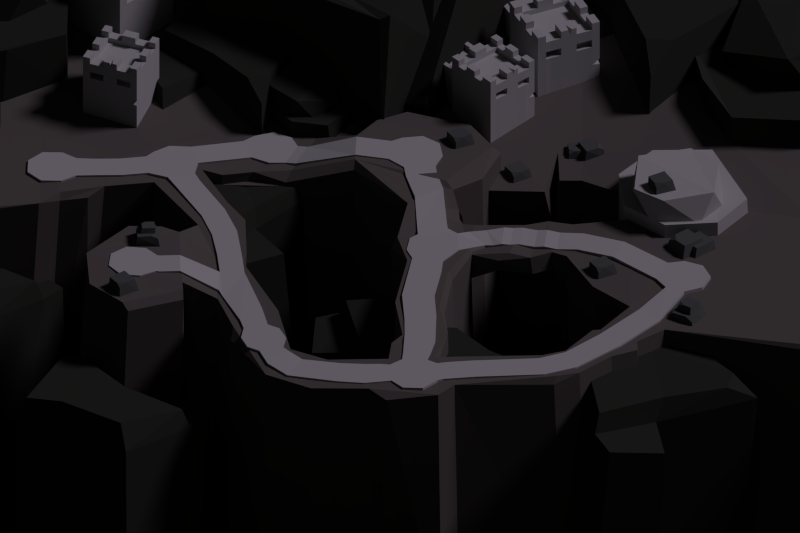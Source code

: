 # Source: Map_002.blend  (saved by Blender 2.69.0; exported with 4.5.12 LTS)
import bpy
from mathutils import Matrix  # noqa: F401  (used for matrix-valued properties, if any)

bpy.ops.wm.read_factory_settings(use_empty=True)
scene = bpy.context.scene
scene.name = 'Scene'

# ---- collections
col_collection_1 = bpy.data.collections.new('Collection 1'); scene.collection.children.link(col_collection_1)

# ---- materials (node trees are filled in below, after node groups)
mat_3 = bpy.data.materials.new('3')
mat_3.alpha_threshold = 0.0
mat_3.use_transparent_shadow = False
mat_3.diffuse_color = (0.02956, 0.0319, 0.02624, 1.0)
mat_3.roughness = 0.5
mat_3.specular_intensity = 0.0
mat_3.line_color = (0.0, 0.0, 0.0, 1.0)
mat_5 = bpy.data.materials.new('5')
mat_5.alpha_threshold = 0.0
mat_5.use_transparent_shadow = False
mat_5.diffuse_color = (0.08423, 0.09463, 0.09213, 1.0)
mat_5.roughness = 0.5
mat_5.specular_intensity = 0.0
mat_5.line_color = (0.0, 0.0, 0.0, 1.0)
mat_2 = bpy.data.materials.new('2')
mat_2.alpha_threshold = 0.0
mat_2.use_transparent_shadow = False
mat_2.diffuse_color = (0.4292, 0.4292, 0.4292, 1.0)
mat_2.roughness = 0.5
mat_2.specular_intensity = 0.0
mat_2.line_color = (0.0, 0.0, 0.0, 1.0)
mat_1 = bpy.data.materials.new('1')
mat_1.alpha_threshold = 0.0
mat_1.use_transparent_shadow = False
mat_1.diffuse_color = (0.1107, 0.1008, 0.09332, 1.0)
mat_1.roughness = 0.5
mat_1.specular_intensity = 0.0
mat_1.line_color = (0.0, 0.0, 0.0, 1.0)
mat_4 = bpy.data.materials.new('4')
mat_4.alpha_threshold = 0.0
mat_4.use_transparent_shadow = False
mat_4.diffuse_color = (0.0, 0.0, 0.0, 1.0)
mat_4.roughness = 0.5
mat_4.specular_intensity = 0.0
mat_4.line_color = (0.0, 0.0, 0.0, 1.0)

# ---- material node trees

# ---- world
world_world = bpy.data.worlds.new('World'); scene.world = world_world
world_world.color = (0.01185, 0.01194, 0.01222)
world_world.use_sun_shadow = False
world_world.sun_shadow_jitter_overblur = 0.0
world_world.cycles.sampling_method = 'MANUAL'
world_world.cycles.sample_map_resolution = 256
world_world.light_settings.ao_factor = 0.8

# ---- cameras
cam_camera_001 = bpy.data.cameras.new('Camera.001')
cam_camera_001.type = 'ORTHO'
cam_camera_001.clip_end = 100.0
cam_camera_001.lens = 35.0
cam_camera_001.sensor_width = 32.0
cam_camera_001.sensor_height = 18.0
cam_camera_001.ortho_scale = 30.62
cam_camera_001.display_size = 2.0
cam_camera_001.dof.focus_distance = 0.0
cam_camera_001.dof.aperture_fstop = 128.0

# ---- lights
light_sun = bpy.data.lights.new('Sun', 'SUN')
light_sun.color = (0.938, 0.8253, 1.0)
light_sun.transmission_factor = 0.0
light_sun.angle = 0.1993
light_sun.energy = 1.1
light_sun.shadow_buffer_clip_start = 0.5
light_sun.shadow_soft_size = 0.1
light_sun.shadow_cascade_max_distance = 1000.0
light_sun.cycles.use_multiple_importance_sampling = False

# ---- meshes
me_cube_033 = bpy.data.meshes.new('Cube.033')
me_cube_033.from_pydata([(-6.508, 14.93, -13.08), (-5.796, 16.36, 1.135), (-4.405, 14.19, -12.67), (-4.078, 15.71, 1.195), (-7.581, 12.98, -12.16), (-6.954, 15.07, 1.854), (-5.478, 12.23, -11.74), (-5.236, 14.42, 1.914), (-8.545, 16.05, -13.02), (-7.9, 14.96, 1.962), (-8.843, 12.89, -12.03), (-5.572, 16.3, 0.2009), (-3.932, 15.69, 0.3932), (-5.063, 14.07, 0.9928), (-7.023, 14.79, 0.763), (-7.89, 17.66, -0.03938), (-8.169, 14.7, 0.8839), (-3.65, 16.36, 0.1692), (-4.045, 15.03, -12.95), (-5.491, 16.07, -13.51), (-4.776, 17.19, -0.1352), (-7.705, 17.03, 1.316), (-7.19, 17.26, 1.146), (-7.868, 17.73, 0.5063), (-1.276, -1.336, -13.64), (-0.8928, -1.025, 0.7634), (-1.276, 0.8028, -13.28), (-0.8928, 0.7338, 0.7634), (1.116, -1.544, -13.4), (0.8664, -1.557, 0.99), (1.116, 0.5954, -13.05), (0.8664, 0.2017, 0.99), (-1.587, -3.548, -13.4), (1.33, -2.351, 0.99), (1.679, -2.624, -13.4), (-1.049, -0.8192, -0.1514), (-1.049, 0.8549, -0.01343), (1.0, 0.468, 0.0), (1.0, -1.532, -0.1648), (-1.527, -3.371, -0.1648), (1.527, -2.507, -0.1648), (-1.815, 0.8549, -0.01343), (-2.255, 0.8028, -13.28), (-2.799, -0.8683, -13.64), (-2.241, -0.4529, -0.1514), (-0.8065, -2.956, 0.99), (-1.241, -2.59, 0.9334), (-1.527, -3.371, 0.3927), (1.119, 5.055, -14.11), (1.502, 5.366, 0.2868), (1.119, 7.194, -13.76), (1.502, 7.125, 0.2868), (3.51, 4.847, -13.88), (3.261, 4.834, 0.5134), (3.51, 6.987, -13.52), (3.261, 6.593, 0.5134), (0.8073, 2.843, -13.88), (3.725, 4.04, 0.5134), (4.074, 3.768, -13.88), (1.345, 5.572, -0.628), (1.345, 7.246, -0.49), (3.395, 6.859, -0.4766), (3.395, 4.859, -0.6414), (0.8676, 3.02, -0.6414), (3.922, 3.884, -0.6414), (0.5797, 7.246, -0.49), (0.14, 7.194, -13.76), (-0.4041, 5.523, -14.11), (0.1539, 5.938, -0.628), (1.588, 3.435, 0.5134), (1.154, 3.801, 0.4568), (0.8676, 3.02, -0.08394), (-6.289, 3.921, -9.273), (-5.205, 4.198, 3.052), (-4.338, 3.881, -9.229), (-3.617, 4.152, 2.841), (-6.519, 1.618, -8.754), (-5.714, 2.516, 3.524), (-4.568, 1.578, -8.71), (-4.126, 2.47, 3.313), (-8.265, 4.292, -8.842), (-6.441, 2.088, 3.676), (-7.507, 1.1, -8.555), (-5.067, 4.302, 2.226), (-3.548, 4.265, 2.143), (-3.945, 2.288, 2.45), (-5.759, 2.333, 2.55), (-7.36, 4.832, 2.463), (-6.652, 1.848, 2.731), (-3.53, 5.007, 2.049), (-4.316, 4.83, -9.348), (-5.831, 5.385, -9.515), (-4.709, 5.448, 2.037), (-6.937, 4.175, 3.489), (-6.6, 4.584, 3.343), (-7.329, 4.857, 2.94), (-4.868, 8.122, -11.23), (-3.425, 8.796, 0.9797), (-5.99, 6.714, -10.37), (-4.385, 7.624, 1.44), (-6.307, 9.504, -10.74), (-4.27, 10.07, 1.286), (-7.43, 8.096, -9.882), (-5.23, 8.896, 1.747), (-3.423, 9.446, -11.65), (-4.143, 10.84, 1.146), (-6.091, 10.51, -10.94), (-3.552, 8.535, 0.244), (-4.449, 7.426, 0.7977), (-5.593, 8.741, 1.006), (-4.522, 10.06, 0.3442), (-1.844, 9.988, -0.5046), (-4.338, 10.99, 0.1657), (-3.941, 7.032, 0.6864), (-5.342, 6.21, -10.52), (-4.115, 7.026, -11.33), (-2.963, 7.677, 0.1666), (-2.398, 10.14, 0.677), (-2.318, 9.667, 0.6622), (-1.772, 10.01, -0.03727), (-4.812, 11.72, -9.623), (-4.514, 11.96, 1.559), (-4.812, 13.38, -9.349), (-4.514, 13.33, 1.559), (-2.955, 11.56, -9.439), (-3.148, 11.55, 1.735), (-2.955, 13.22, -9.165), (-3.148, 12.92, 1.735), (-5.053, 10.0, -9.439), (-2.788, 10.93, 1.735), (-2.517, 10.72, -9.439), (-4.636, 12.12, 0.8491), (-4.636, 13.42, 0.9562), (-3.044, 13.12, 0.9666), (-3.044, 11.57, 0.8387), (-5.007, 10.14, 0.8387), (-2.635, 10.81, 0.8387), (-5.23, 13.42, 0.9562), (-5.572, 13.38, -9.349), (-5.994, 12.08, -9.623), (-5.561, 12.41, 0.8491), (-4.447, 10.46, 1.735), (-4.784, 10.75, 1.691), (-5.007, 10.14, 1.272)], [], [(12, 2, 18, 17), (12, 13, 6, 2), (13, 14, 4, 6), (11, 0, 8, 15), (0, 2, 6, 4), (5, 7, 3, 1), (16, 15, 8, 10), (0, 4, 10, 8), (14, 5, 9, 16), (4, 14, 16, 10), (7, 5, 14, 13), (3, 7, 13, 12), (1, 3, 12, 11), (20, 17, 18, 19), (0, 11, 20, 19), (11, 12, 17, 20), (2, 0, 19, 18), (9, 21, 23, 15, 16), (5, 1, 22, 21, 9), (1, 11, 15, 23, 22), (21, 22, 23), (36, 26, 42, 41), (36, 37, 30, 26), (37, 38, 28, 30), (35, 24, 32, 39), (24, 26, 30, 28), (29, 31, 27, 25), (40, 39, 32, 34), (24, 28, 34, 32), (38, 29, 33, 40), (28, 38, 40, 34), (31, 29, 38, 37), (27, 31, 37, 36), (25, 27, 36, 35), (44, 41, 42, 43), (24, 35, 44, 43), (35, 36, 41, 44), (26, 24, 43, 42), (33, 45, 47, 39, 40), (29, 25, 46, 45, 33), (25, 35, 39, 47, 46), (45, 46, 47), (60, 50, 66, 65), (60, 61, 54, 50), (61, 62, 52, 54), (59, 48, 56, 63), (48, 50, 54, 52), (53, 55, 51, 49), (64, 63, 56, 58), (48, 52, 58, 56), (62, 53, 57, 64), (52, 62, 64, 58), (55, 53, 62, 61), (51, 55, 61, 60), (49, 51, 60, 59), (68, 65, 66, 67), (48, 59, 68, 67), (59, 60, 65, 68), (50, 48, 67, 66), (57, 69, 71, 63, 64), (53, 49, 70, 69, 57), (49, 59, 63, 71, 70), (69, 70, 71), (84, 74, 90, 89), (84, 85, 78, 74), (85, 86, 76, 78), (83, 72, 80, 87), (72, 74, 78, 76), (77, 79, 75, 73), (88, 87, 80, 82), (72, 76, 82, 80), (86, 77, 81, 88), (76, 86, 88, 82), (79, 77, 86, 85), (75, 79, 85, 84), (73, 75, 84, 83), (92, 89, 90, 91), (72, 83, 92, 91), (83, 84, 89, 92), (74, 72, 91, 90), (81, 93, 95, 87, 88), (77, 73, 94, 93, 81), (73, 83, 87, 95, 94), (93, 94, 95), (108, 98, 114, 113), (108, 109, 102, 98), (109, 110, 100, 102), (107, 96, 104, 111), (96, 98, 102, 100), (101, 103, 99, 97), (112, 111, 104, 106), (96, 100, 106, 104), (110, 101, 105, 112), (100, 110, 112, 106), (103, 101, 110, 109), (99, 103, 109, 108), (97, 99, 108, 107), (116, 113, 114, 115), (96, 107, 116, 115), (107, 108, 113, 116), (98, 96, 115, 114), (105, 117, 119, 111, 112), (101, 97, 118, 117, 105), (97, 107, 111, 119, 118), (117, 118, 119), (132, 122, 138, 137), (132, 133, 126, 122), (133, 134, 124, 126), (131, 120, 128, 135), (120, 122, 126, 124), (125, 127, 123, 121), (136, 135, 128, 130), (120, 124, 130, 128), (134, 125, 129, 136), (124, 134, 136, 130), (127, 125, 134, 133), (123, 127, 133, 132), (121, 123, 132, 131), (140, 137, 138, 139), (120, 131, 140, 139), (131, 132, 137, 140), (122, 120, 139, 138), (129, 141, 143, 135, 136), (125, 121, 142, 141, 129), (121, 131, 135, 143, 142), (141, 142, 143)])
me_cube_033.materials.append(mat_3)
me_cube_033.use_remesh_preserve_volume = False
me_cube_033.use_remesh_preserve_attributes = False
me_cube_033.use_mirror_vertex_groups = False
me_cube_033.update()
me_cube_030 = bpy.data.meshes.new('Cube.030')
me_cube_030.from_pydata([(-1.0, -1.0, -1.0), (-1.0, 1.0, -1.0), (-1.009, 0.8288, 0.8951), (1.0, -1.0, -1.0), (0.7354, -0.5962, 1.08), (1.0, 1.0, -1.0), (0.5786, 0.9909, 0.9823), (-0.898, -0.2912, 0.9639), (-0.8886, -0.8184, 0.4976), (-0.2435, -0.6962, 1.026), (1.512, 1.636, -3.254), (1.581, -1.382, -3.254), (1.588, -1.124, -0.3931), (-1.507, 1.579, -3.254), (-1.093, 0.9767, -0.1144), (-1.437, -1.44, -3.254), (-0.8015, -1.414, -0.2615), (1.382, 0.5632, -0.2893), (1.35, 1.359, -0.9932), (0.3806, 1.156, -0.1956), (-7.02, 62.33, 3.488), (-9.773, 61.21, 3.488), (-9.532, 61.29, 6.349), (-8.256, 64.83, 3.488), (-8.649, 64.28, 6.628), (-11.01, 63.71, 3.488), (-10.74, 63.19, 6.48), (-8.059, 62.06, 6.453), (-7.339, 62.37, 5.749), (-7.906, 63.11, 6.546), (-24.05, 50.94, -8.194), (-26.68, 50.76, -8.194), (-26.45, 50.77, -5.7), (-24.25, 53.33, -8.194), (-24.75, 52.98, -5.457), (-26.88, 53.15, -8.194), (-26.82, 52.65, -5.586), (-24.99, 51.0, -5.61), (-24.3, 51.06, -6.224), (-24.53, 51.82, -5.528), (-25.05, 55.51, -7.667), (-23.84, 53.0, -7.667), (-23.93, 53.22, -4.807), (-27.82, 54.42, -7.667), (-27.21, 54.05, -4.528), (-26.61, 51.9, -7.667), (-26.03, 52.14, -4.675), (-24.76, 54.56, -4.703), (-25.09, 55.22, -5.407), (-25.91, 54.71, -4.609), (-18.83, 44.4, -9.052), (-21.51, 43.14, -9.052), (-21.28, 43.23, -6.191), (-20.22, 46.84, -9.052), (-20.58, 46.26, -5.913), (-22.9, 45.57, -9.052), (-22.6, 45.07, -6.06), (-19.85, 44.08, -6.087), (-19.15, 44.42, -6.791), (-19.76, 45.13, -5.994), (12.78, 65.42, -4.677), (10.82, 66.87, -4.677), (10.98, 66.74, -2.281), (14.38, 67.21, -4.677), (13.77, 67.26, -2.048), (12.41, 68.65, -4.677), (12.08, 68.27, -2.171), (12.17, 66.03, -2.194), (12.69, 65.65, -2.784), (13.09, 66.32, -2.116), (15.34, 67.6, -7.648), (13.18, 64.73, -7.648), (13.38, 64.97, -4.023), (12.18, 69.57, -7.648), (12.16, 68.73, -3.67), (10.02, 66.69, -7.648), (10.7, 66.29, -3.856), (14.41, 66.69, -3.891), (14.97, 67.45, -4.783), (13.82, 67.91, -3.773), (-3.244, 65.15, -7.412), (-5.547, 67.92, -7.412), (-5.363, 67.68, -3.787), (-0.1894, 67.24, -7.412), (-1.058, 67.53, -3.434), (-2.492, 70.02, -7.412), (-3.125, 69.56, -3.62), (-3.904, 66.24, -3.655), (-3.283, 65.52, -4.547), (-2.438, 66.36, -3.537), (-3.009, 63.7, -6.532), (-5.312, 66.48, -6.532), (-5.128, 66.23, -2.907), (0.04584, 65.79, -6.532), (-0.8233, 66.08, -2.554), (-2.257, 68.57, -6.532), (-2.89, 68.12, -2.74), (-3.669, 64.79, -2.776), (-3.048, 64.07, -3.668), (-2.203, 64.91, -2.657), (5.047, 55.63, -6.129), (2.366, 54.37, -6.129), (2.601, 54.46, -3.268), (3.66, 58.06, -6.129), (3.302, 57.49, -2.989), (0.9786, 56.8, -6.129), (1.283, 56.3, -3.137), (4.026, 55.31, -3.164), (4.726, 55.65, -3.868), (4.115, 56.36, -3.071), (13.29, -2.918, -3.254), (10.72, -4.346, -3.254), (10.94, -4.234, -0.3931), (11.72, -0.5747, -3.254), (11.41, -1.173, -0.1144), (9.146, -2.003, -3.254), (9.489, -2.49, -0.2615), (12.3, -3.305, -0.2893), (12.97, -2.917, -0.9932), (12.31, -2.249, -0.1956), (-20.59, 37.23, -1.612), (-23.27, 35.97, -1.612), (-23.03, 36.06, 1.248), (-21.97, 39.66, -1.612), (-22.33, 39.09, 1.527), (-24.65, 38.4, -1.612), (-24.35, 37.89, 1.38), (-21.61, 36.9, 1.352), (-20.91, 37.25, 0.6481), (-21.52, 37.96, 1.446)], [], [(2, 6, 5, 1), (6, 4, 3, 5), (0, 1, 5, 3), (9, 7, 8), (4, 9, 8, 0, 3), (7, 2, 1, 0, 8), (4, 6, 2, 7, 9), (12, 16, 15, 11), (16, 14, 13, 15), (10, 11, 15, 13), (19, 17, 18), (14, 19, 18, 10, 13), (17, 12, 11, 10, 18), (14, 16, 12, 17, 19), (22, 26, 25, 21), (26, 24, 23, 25), (20, 21, 25, 23), (29, 27, 28), (24, 29, 28, 20, 23), (27, 22, 21, 20, 28), (24, 26, 22, 27, 29), (32, 36, 35, 31), (36, 34, 33, 35), (30, 31, 35, 33), (39, 37, 38), (34, 39, 38, 30, 33), (37, 32, 31, 30, 38), (34, 36, 32, 37, 39), (42, 46, 45, 41), (46, 44, 43, 45), (40, 41, 45, 43), (49, 47, 48), (44, 49, 48, 40, 43), (47, 42, 41, 40, 48), (44, 46, 42, 47, 49), (52, 56, 55, 51), (56, 54, 53, 55), (50, 51, 55, 53), (59, 57, 58), (54, 59, 58, 50, 53), (57, 52, 51, 50, 58), (54, 56, 52, 57, 59), (62, 66, 65, 61), (66, 64, 63, 65), (60, 61, 65, 63), (69, 67, 68), (64, 69, 68, 60, 63), (67, 62, 61, 60, 68), (64, 66, 62, 67, 69), (72, 76, 75, 71), (76, 74, 73, 75), (70, 71, 75, 73), (79, 77, 78), (74, 79, 78, 70, 73), (77, 72, 71, 70, 78), (74, 76, 72, 77, 79), (82, 86, 85, 81), (86, 84, 83, 85), (80, 81, 85, 83), (89, 87, 88), (84, 89, 88, 80, 83), (87, 82, 81, 80, 88), (84, 86, 82, 87, 89), (92, 96, 95, 91), (96, 94, 93, 95), (90, 91, 95, 93), (99, 97, 98), (94, 99, 98, 90, 93), (97, 92, 91, 90, 98), (94, 96, 92, 97, 99), (102, 106, 105, 101), (106, 104, 103, 105), (100, 101, 105, 103), (109, 107, 108), (104, 109, 108, 100, 103), (107, 102, 101, 100, 108), (104, 106, 102, 107, 109), (112, 116, 115, 111), (116, 114, 113, 115), (110, 111, 115, 113), (119, 117, 118), (114, 119, 118, 110, 113), (117, 112, 111, 110, 118), (114, 116, 112, 117, 119), (122, 126, 125, 121), (126, 124, 123, 125), (120, 121, 125, 123), (129, 127, 128), (124, 129, 128, 120, 123), (127, 122, 121, 120, 128), (124, 126, 122, 127, 129)])
me_cube_030.materials.append(mat_5)
me_cube_030.use_remesh_preserve_volume = False
me_cube_030.use_remesh_preserve_attributes = False
me_cube_030.use_mirror_vertex_groups = False
me_cube_030.update()
me_cube_018 = bpy.data.meshes.new('Cube.018')
me_cube_018.from_pydata([(-1.2, -0.494, -0.8665), (-1.2, -0.494, 0.8891), (-0.9421, 0.7208, -0.8665), (-0.9421, 0.7208, 0.8891), (-2.772, -0.2406, -0.8665), (-2.772, -0.2406, 0.8905), (-2.757, 1.001, 0.8905), (-2.757, 1.001, -0.8665), (-4.071, -0.3225, -0.8665), (-4.071, -0.3225, 0.8665), (-4.327, 0.8927, 0.8665), (-4.327, 0.8927, -0.8665), (-5.708, -0.2937, -0.8665), (-5.708, -0.2937, 0.8761), (-5.304, 0.8805, 0.8761), (-5.304, 0.8805, -0.8665), (-6.522, -0.1257, -0.8665), (-6.522, -0.1257, 0.8761), (-6.533, 0.9332, 0.8761), (-6.533, 0.9332, -0.8665), (-7.257, 1.8, 0.8761), (-7.257, 1.8, -0.8665), (-8.408, 1.784, 0.8761), (-8.408, 1.784, -0.8665), (-7.267, 2.357, 0.8761), (-7.267, 2.357, -0.8665), (-8.503, 2.402, 0.8761), (-8.503, 2.402, -0.8665), (-7.204, 3.334, 0.8665), (-7.204, 3.334, -0.8665), (-8.387, 3.451, 0.8665), (-8.387, 3.451, -0.8665), (-6.961, 4.788, 0.8665), (-6.961, 4.788, -0.8665), (-8.008, 5.351, 0.8665), (-8.008, 5.351, -0.8665), (-3.653, 6.363, 0.9115), (-3.653, 6.363, -0.8665), (-4.448, 7.191, 0.9115), (-4.448, 7.191, -0.8665), (-6.464, 5.324, 0.9115), (-7.303, 6.109, 0.9115), (-7.303, 6.109, -0.8665), (-6.464, 5.324, -0.8665), (-1.312, 7.041, 0.8665), (-1.312, 7.041, -0.8665), (-2.896, 7.853, 0.8665), (-2.896, 7.853, -0.8665), (-1.308, 7.986, 0.888), (-1.308, 7.986, -0.8665), (-2.496, 8.014, 0.888), (-2.496, 8.014, -0.8665), (-0.8147, 9.513, 1.32), (-0.8147, 9.513, -0.3865), (-1.856, 9.5, 1.32), (-1.856, 9.5, -0.3865), (-0.8228, 10.28, 1.298), (-0.8228, 10.28, -0.3865), (-1.864, 10.27, 1.298), (-1.864, 10.27, -0.3865), (-0.7239, 12.16, -0.537), (-0.7239, 12.16, 1.299), (-0.2556, 11.57, -0.537), (-0.2556, 11.57, 1.299), (-0.3389, 10.82, -0.537), (-0.3389, 10.82, 1.299), (-0.8123, 10.38, -0.537), (-0.8123, 10.38, 1.299), (-1.839, 10.43, -0.537), (-1.839, 10.43, 1.299), (-2.139, 11.03, -0.537), (-2.139, 11.03, 1.299), (-2.056, 11.77, -0.537), (-2.056, 11.77, 1.299), (-1.469, 12.24, -0.537), (-1.469, 12.24, 1.299), (-7.111, -0.8067, -0.8665), (-7.111, -0.8067, 0.8761), (-8.218, -0.6115, -0.8665), (-8.218, -0.6115, 0.8761), (-7.014, -1.635, -0.8665), (-7.014, -1.635, 0.8761), (-8.063, -1.846, -0.8665), (-8.063, -1.846, 0.8761), (-6.824, -4.274, -0.8665), (-6.824, -4.274, 0.8665), (-7.873, -4.485, -0.8665), (-7.873, -4.485, 0.8665), (-6.416, -5.279, -0.8665), (-6.416, -5.279, 0.8665), (-7.396, -5.707, -0.8665), (-7.396, -5.707, 0.8665), (-5.239, -6.583, -0.8665), (-5.239, -6.583, 0.8665), (-5.986, -7.348, -0.8665), (-5.986, -7.348, 0.8665), (-3.6, -8.082, -0.8665), (-3.6, -8.082, 0.8665), (-4.348, -8.848, -0.8665), (-4.348, -8.848, 0.8665), (6.284, 1.482, 0.1189), (6.284, 1.482, 1.622), (6.499, 1.068, 0.1189), (6.499, 1.068, 1.622), (6.62, 0.2758, 0.1189), (6.62, 0.2758, 1.622), (6.145, -0.3692, 0.1189), (6.145, -0.3692, 1.622), (5.353, -0.4897, 0.1189), (5.353, -0.4897, 1.622), (4.708, -0.2242, 0.1189), (4.708, -0.2242, 1.622), (4.588, 0.9858, 0.1189), (4.588, 0.9858, 1.622), (5.112, 1.573, 0.1189), (5.112, 1.573, 1.622), (-7.296, 1.431, -12.03), (-7.296, 1.431, 0.8761), (-6.945, 0.9664, -12.03), (-6.945, 0.9664, 0.8761), (-6.973, 0.001646, -12.03), (-6.973, 0.001646, 0.8761), (-7.19, -0.372, -12.03), (-7.19, -0.372, 0.8761), (-8.299, -0.4086, -12.03), (-8.299, -0.4086, 0.8761), (-8.82, 0.1522, -12.03), (-8.82, 0.1522, 0.8761), (-8.791, 0.917, -12.03), (-8.791, 0.917, 0.8761), (-8.338, 1.362, -12.03), (-8.338, 1.362, 0.8761), (-5.007, 7.045, -0.7868), (-5.007, 7.045, 0.9115), (-4.756, 6.129, -0.7868), (-4.756, 6.129, 0.9115), (-5.008, 5.675, -0.7868), (-5.008, 5.675, 0.9115), (-5.617, 5.423, -0.7868), (-5.617, 5.423, 0.9115), (-6.225, 5.528, -0.7868), (-6.225, 5.528, 0.9115), (-6.476, 6.432, -0.7868), (-6.476, 6.432, 0.9115), (-6.224, 6.892, -0.7868), (-6.224, 6.892, 0.9115), (-5.615, 7.144, -0.7868), (-5.615, 7.144, 0.9115), (-0.1696, 7.152, 0.8665), (-0.1696, 7.152, -0.8665), (-0.1653, 8.098, 0.888), (-0.1653, 8.098, -0.8665), (1.43, 7.351, 0.8665), (1.43, 7.351, -0.8665), (1.145, 8.307, 0.888), (1.145, 8.307, -0.8665), (2.827, 7.826, 0.8665), (2.827, 7.826, -0.8665), (2.365, 8.709, 0.888), (2.365, 8.709, -0.8665), (4.683, 8.797, 0.8665), (4.683, 8.797, -0.8665), (4.221, 9.681, 0.888), (4.221, 9.681, -0.8665), (6.197, 10.87, -0.1253), (6.197, 10.87, 0.9023), (6.494, 10.59, -0.1253), (6.494, 10.59, 0.9023), (6.894, 9.989, -0.1253), (6.894, 9.989, 0.9023), (6.843, 9.148, -0.1253), (6.843, 9.148, 0.9023), (5.787, 8.882, -0.1253), (5.787, 8.882, 0.9023), (5.143, 9.003, -0.1253), (5.143, 9.003, 0.9023), (4.85, 10.03, -0.1253), (4.85, 10.03, 0.9023), (5.125, 10.78, -0.1253), (5.125, 10.78, 0.9023), (6.027, 12.88, -0.1253), (6.027, 12.88, 0.9023), (4.955, 12.79, 0.9023), (4.955, 12.79, -0.1253), (4.975, 11.78, -0.1253), (6.047, 11.87, -0.1253), (6.047, 11.87, 0.9023), (4.975, 11.78, 0.9023), (5.914, 15.38, 0.5839), (5.914, 15.38, 0.9022), (6.445, 14.83, 0.5839), (6.445, 14.83, 0.9022), (6.43, 14.07, 0.5839), (6.43, 14.07, 0.9022), (6.065, 13.53, 0.5839), (6.065, 13.53, 0.9022), (4.928, 13.55, 0.5839), (4.928, 13.55, 0.9022), (4.583, 14.1, 0.5839), (4.583, 14.1, 0.9022), (4.597, 14.87, 0.5839), (4.597, 14.87, 0.9022), (5.149, 15.4, 0.5839), (5.149, 15.4, 0.9022), (0.9534, 0.7329, -0.5973), (0.9534, 0.7329, 0.8869), (1.335, 0.4217, -0.5973), (1.222, 0.4217, 0.8869), (1.723, -0.7137, -0.144), (1.61, -0.7137, 0.8869), (1.279, -1.097, -0.144), (1.279, -1.097, 0.8869), (0.19, -1.129, -0.144), (0.19, -1.129, 0.8869), (-0.524, -0.5473, -0.144), (-0.524, -0.5473, 0.8869), (-0.3296, 0.6305, -0.5973), (-0.3296, 0.6305, 0.8869), (0.197, 0.8495, -0.5973), (0.197, 0.8495, 0.8869), (2.758, 0.553, 1.556), (2.758, 0.553, 0.097), (3.282, -0.5259, 0.5503), (3.282, -0.5259, 1.556), (1.918, -0.6791, 0.9193), (1.505, 0.4459, 0.9193), (1.597, 0.4459, -0.4694), (2.01, -0.6791, -0.01608), (4.075, 0.9018, 1.556), (4.075, 0.9018, 0.097), (4.285, -0.2795, 0.5503), (4.285, -0.2795, 1.556), (6.547, 2.817, 0.1189), (6.547, 2.817, 1.627), (5.372, 2.855, 1.627), (5.372, 2.855, 0.1189), (6.843, 4.688, -0.5287), (6.843, 4.688, 0.9244), (5.757, 5.14, 0.9244), (5.757, 5.14, -0.5287), (6.24, 6.827, 0.6222), (6.24, 6.827, 0.852), (7.298, 7.164, 0.6222), (7.298, 7.164, 0.852), (7.649, 6.715, 0.6222), (7.649, 6.715, 0.852), (7.885, 5.987, 0.6222), (7.885, 5.987, 0.852), (7.537, 5.305, 0.6222), (7.537, 5.305, 0.852), (6.984, 5.069, 0.6222), (6.984, 5.069, 0.852), (5.901, 5.513, 0.6222), (5.901, 5.513, 0.852), (5.892, 6.145, 0.6222), (5.892, 6.145, 0.852), (1.514, -1.505, 0.7953), (1.514, -1.505, -0.144), (0.6389, -2.154, -0.144), (0.6389, -2.154, 0.7953), (1.731, -2.888, 0.8526), (1.731, -2.888, -0.0867), (0.6476, -2.777, -0.0867), (0.6476, -2.777, 0.8526), (1.758, -3.565, 0.8268), (1.758, -3.565, -0.1125), (0.6746, -3.454, -0.1125), (0.6746, -3.454, 0.8268), (1.602, -4.151, 0.8225), (1.602, -4.151, -0.1526), (0.5183, -4.04, -0.1526), (0.5183, -4.04, 0.8225), (1.417, -5.013, 0.847), (1.417, -5.013, -0.003643), (0.3333, -4.902, -0.003643), (0.3333, -4.902, 0.847), (1.33, -5.926, 0.8772), (1.307, -5.95, -0.06166), (0.2428, -5.718, -0.04834), (0.2655, -5.694, 0.8905), (0.7075, -7.505, 0.9371), (0.6802, -7.524, -0.001793), (-0.3109, -7.072, 0.01153), (-0.2835, -7.053, 0.9504), (-0.3562, -8.803, 0.02312), (-0.3243, -8.793, 0.9254), (-1.666, -8.726, -0.8054), (-1.666, -8.726, 0.9179), (-0.6201, -9.161, -0.8054), (-0.6201, -9.161, 0.9179), (-0.4966, -9.797, -0.8054), (-0.4966, -9.797, 0.9179), (-0.7895, -10.5, -0.8054), (-0.7895, -10.5, 0.9179), (-1.497, -10.8, -0.8054), (-1.497, -10.8, 0.9179), (-2.204, -10.5, -0.8054), (-2.204, -10.5, 0.9179), (-2.497, -9.797, -0.8054), (-2.497, -9.797, 0.9179), (-2.204, -9.09, -0.8054), (-2.204, -9.09, 0.9179), (-1.161, -8.069, 0.03645), (-1.129, -8.06, 0.9387), (0.6432, -2.466, -0.1768), (0.6432, -2.466, 0.7929), (1.622, -2.197, -0.1768), (1.622, -2.197, 0.7929), (0.6611, -3.116, 0.813), (1.745, -3.227, 0.813), (1.745, -3.227, -0.1263), (0.6611, -3.116, -0.1263), (0.5964, -3.747, 0.8191), (1.68, -3.858, 0.8191), (1.68, -3.858, -0.1559), (0.5964, -3.747, -0.1559), (0.4464, -4.412, -0.04895), (0.4464, -4.412, 0.8903), (1.53, -4.523, -0.04895), (1.53, -4.523, 0.8903)], [], [(3, 2, 7, 6), (5, 6, 10, 9), (0, 1, 5, 4), (2, 0, 4, 7), (1, 3, 6, 5), (10, 11, 15, 14), (6, 7, 11, 10), (4, 5, 9, 8), (7, 4, 8, 11), (15, 12, 16, 19), (8, 9, 13, 12), (11, 8, 12, 15), (9, 10, 14, 13), (13, 14, 18, 17), (14, 15, 19, 18), (12, 13, 17, 16), (22, 20, 24, 26), (25, 27, 31, 29), (23, 22, 26, 27), (21, 23, 27, 25), (20, 21, 25, 24), (28, 29, 33, 32), (24, 25, 29, 28), (26, 24, 28, 30), (27, 26, 30, 31), (30, 28, 32, 34), (31, 30, 34, 35), (29, 31, 35, 33), (38, 36, 44, 46), (32, 33, 43, 40), (33, 35, 42, 43), (35, 34, 41, 42), (34, 32, 40, 41), (45, 47, 51, 49), (39, 38, 46, 47), (37, 39, 47, 45), (36, 37, 45, 44), (50, 48, 52, 54), (44, 45, 149, 148), (46, 44, 48, 50), (47, 46, 50, 51), (53, 55, 59, 57), (51, 50, 54, 55), (49, 51, 55, 53), (48, 49, 53, 52), (59, 58, 69, 68), (52, 53, 57, 56), (54, 52, 56, 58), (55, 54, 58, 59), (60, 61, 63, 62), (62, 63, 65, 64), (64, 65, 67, 66), (56, 67, 69, 58), (68, 69, 71, 70), (57, 66, 67, 56), (70, 71, 73, 72), (63, 61, 75, 73, 71, 69, 67, 65), (74, 75, 61, 60), (72, 73, 75, 74), (60, 62, 64, 66, 68, 70, 72, 74), (78, 76, 80, 82), (81, 83, 87, 85), (79, 78, 82, 83), (77, 79, 83, 81), (76, 77, 81, 80), (86, 84, 88, 90), (80, 81, 85, 84), (82, 80, 84, 86), (83, 82, 86, 87), (91, 90, 94, 95), (87, 86, 90, 91), (85, 87, 91, 89), (84, 85, 89, 88), (93, 95, 99, 97), (89, 91, 95, 93), (88, 89, 93, 92), (90, 88, 92, 94), (96, 97, 99, 98), (92, 93, 97, 96), (94, 92, 96, 98), (95, 94, 98, 99), (100, 101, 103, 102), (102, 103, 105, 104), (104, 105, 107, 106), (106, 107, 109, 108), (108, 109, 111, 110), (110, 111, 113, 112), (103, 101, 115, 113, 111, 109, 107, 105), (115, 101, 233, 234), (112, 113, 115, 114), (100, 102, 104, 106, 108, 110, 112, 114), (116, 117, 119, 118), (118, 119, 121, 120), (120, 121, 123, 122), (122, 123, 125, 124), (124, 125, 127, 126), (126, 127, 129, 128), (119, 117, 131, 129, 127, 125, 123, 121), (130, 131, 117, 116), (128, 129, 131, 130), (116, 118, 120, 122, 124, 126, 128, 130), (131, 117, 20, 22), (20, 117, 116, 21), (131, 22, 23, 130), (79, 125, 124, 78), (125, 79, 77, 123), (123, 77, 76, 122), (121, 17, 18, 119), (119, 18, 19, 118), (17, 121, 120, 16), (132, 133, 135, 134), (134, 135, 137, 136), (136, 137, 139, 138), (138, 139, 141, 140), (140, 141, 143, 142), (142, 143, 145, 144), (135, 133, 147, 145, 143, 141, 139, 137), (146, 147, 133, 132), (144, 145, 147, 146), (132, 134, 136, 138, 140, 142, 144, 146), (141, 143, 41, 40), (141, 40, 43, 140), (41, 143, 142, 42), (133, 38, 39, 132), (38, 133, 135, 36), (36, 135, 134, 37), (150, 148, 152, 154), (48, 44, 148, 150), (49, 48, 150, 151), (45, 49, 151, 149), (153, 155, 159, 157), (151, 150, 154, 155), (149, 151, 155, 153), (148, 149, 153, 152), (157, 159, 163, 161), (152, 153, 157, 156), (154, 152, 156, 158), (155, 154, 158, 159), (160, 161, 163, 162), (156, 157, 161, 160), (158, 156, 160, 162), (159, 158, 162, 163), (164, 165, 167, 166), (166, 167, 169, 168), (168, 169, 171, 170), (176, 163, 162, 177), (170, 171, 173, 172), (161, 174, 175, 160), (172, 173, 175, 174), (160, 175, 177, 162), (174, 175, 177, 176), (167, 165, 179, 177, 175, 173, 171, 169), (185, 184, 183, 180), (176, 177, 179, 178), (164, 166, 168, 170, 172, 174, 176, 178), (183, 182, 181, 180), (186, 185, 180, 181), (187, 186, 181, 182), (184, 187, 182, 183), (178, 179, 187, 184), (179, 165, 186, 187), (165, 164, 185, 186), (164, 178, 184, 185), (188, 189, 191, 190), (190, 191, 193, 192), (192, 193, 195, 194), (180, 194, 195, 181), (194, 195, 197, 196), (196, 183, 182, 197), (196, 197, 199, 198), (181, 195, 197, 182), (198, 199, 201, 200), (191, 189, 203, 201, 199, 197, 195, 193), (202, 203, 189, 188), (200, 201, 203, 202), (188, 190, 192, 194, 196, 198, 200, 202), (204, 205, 207, 206), (225, 224, 223, 220), (208, 209, 211, 210), (213, 212, 258, 259), (212, 213, 215, 214), (214, 215, 217, 216), (207, 205, 219, 217, 215, 213, 211, 209), (218, 219, 205, 204), (216, 217, 219, 218), (204, 206, 208, 210, 212, 214, 216, 218), (217, 3, 1, 215), (215, 1, 0, 214), (3, 217, 216, 2), (220, 223, 231, 228), (226, 225, 220, 221), (224, 227, 222, 223), (227, 226, 221, 222), (208, 206, 226, 227), (209, 208, 227, 224), (206, 207, 225, 226), (207, 209, 224, 225), (229, 228, 231, 230), (221, 220, 228, 229), (223, 222, 230, 231), (222, 221, 229, 230), (231, 111, 113, 228), (110, 111, 231, 230), (112, 229, 228, 113), (232, 235, 239, 236), (114, 115, 234, 235), (101, 100, 232, 233), (100, 114, 235, 232), (239, 238, 237, 236), (233, 232, 236, 237), (234, 233, 237, 238), (235, 234, 238, 239), (240, 241, 243, 242), (242, 243, 245, 244), (244, 245, 247, 246), (246, 247, 249, 248), (248, 249, 251, 250), (237, 251, 253, 238), (250, 251, 253, 252), (243, 241, 255, 253, 251, 249, 247, 245), (254, 255, 241, 240), (252, 253, 255, 254), (240, 242, 244, 246, 248, 250, 252, 254), (252, 239, 238, 253), (236, 250, 251, 237), (171, 173, 241, 243), (241, 173, 172, 240), (171, 243, 242, 170), (305, 304, 262, 263), (212, 210, 257, 258), (211, 213, 259, 256), (210, 211, 256, 257), (309, 308, 267, 264), (304, 306, 261, 262), (307, 305, 263, 260), (306, 307, 260, 261), (313, 312, 271, 268), (310, 309, 264, 265), (308, 311, 266, 267), (311, 310, 265, 266), (317, 316, 274, 275), (314, 313, 268, 269), (312, 315, 270, 271), (315, 314, 269, 270), (272, 275, 279, 276), (316, 318, 273, 274), (319, 317, 275, 272), (318, 319, 272, 273), (277, 276, 280, 281), (273, 272, 276, 277), (275, 274, 278, 279), (274, 273, 277, 278), (283, 282, 302, 303), (279, 278, 282, 283), (278, 277, 281, 282), (276, 279, 283, 280), (285, 289, 288, 284), (286, 287, 289, 288), (285, 303, 287, 289), (288, 289, 291, 290), (281, 280, 285, 284), (290, 291, 293, 292), (300, 96, 97, 301), (280, 283, 303, 285), (292, 293, 295, 294), (98, 298, 299, 99), (282, 281, 284, 302), (294, 295, 297, 296), (301, 97, 99, 299), (284, 285, 303, 302), (296, 297, 299, 298), (289, 287, 301, 299, 297, 295, 293, 291), (300, 301, 287, 286), (298, 299, 301, 300), (287, 303, 302, 286), (286, 288, 290, 292, 294, 296, 298, 300), (257, 256, 307, 306), (256, 259, 305, 307), (258, 257, 306, 304), (259, 258, 304, 305), (262, 261, 310, 311), (263, 262, 311, 308), (261, 260, 309, 310), (260, 263, 308, 309), (266, 265, 314, 315), (267, 266, 315, 312), (265, 264, 313, 314), (264, 267, 312, 313), (269, 268, 319, 318), (268, 271, 317, 319), (270, 269, 318, 316), (271, 270, 316, 317)])
me_cube_018.materials.append(mat_2)
me_cube_018.materials.append(mat_5)
me_cube_018.use_remesh_preserve_volume = False
me_cube_018.use_remesh_preserve_attributes = False
me_cube_018.use_mirror_vertex_groups = False
me_cube_018.update()
me_cube_017 = bpy.data.meshes.new('Cube.017')
me_cube_017.from_pydata([(-0.2786, 2.127, -0.5956), (-0.2786, 2.127, 2.757), (1.138, 1.54, -0.5956), (1.138, 1.54, 2.757), (1.724, 0.1243, -0.5956), (1.724, 0.1243, 2.757), (1.138, -1.292, -0.5956), (1.138, -1.292, 2.757), (-0.2786, -1.878, -0.5956), (-0.2786, -1.878, 2.757), (-1.695, -1.292, -0.5956), (-1.57, -1.292, 2.757), (-1.825, 0.1243, -0.5956), (-1.83, 0.07819, 2.871), (-1.695, 1.54, -0.5956), (-1.453, 1.54, 2.757), (0.1496, 1.783, 2.585), (0.1496, 1.783, 3.508), (1.103, 1.388, 2.585), (1.103, 1.388, 3.508), (1.497, 0.4353, 2.585), (1.497, 0.4353, 3.508), (1.103, -0.5176, 2.585), (1.103, -0.5176, 3.508), (0.1496, -0.9123, 2.585), (0.1496, -0.9123, 3.508), (-0.8033, -0.5176, 2.585), (-0.8033, -0.5176, 3.508), (-1.198, 0.4353, 2.585), (-1.198, 0.4353, 3.508), (-0.8033, 1.388, 2.585), (-0.8033, 1.388, 3.508), (0.1496, 1.848, 3.046), (1.149, 1.434, 3.046), (1.562, 0.4353, 3.046), (1.149, -0.5637, 3.046), (0.1496, -0.9775, 3.046), (-0.8494, -0.5637, 3.046), (-1.263, 0.4353, 3.046), (-0.8494, 1.434, 3.046), (-0.2786, 2.127, 2.398), (1.138, 1.54, 2.398), (1.724, 0.1243, 2.398), (1.138, -1.292, 2.398), (-0.2786, -1.878, 2.398), (-1.695, -1.292, 2.398), (-1.825, 0.1243, 2.398), (-1.695, 1.54, 2.398)], [], [(40, 1, 3, 41), (41, 3, 5, 42), (42, 5, 7, 43), (43, 7, 9, 44), (44, 9, 11, 45), (45, 11, 13, 46), (13, 11, 1, 15), (47, 15, 1, 40), (46, 13, 15, 47), (0, 2, 4, 6, 8, 10, 12, 14), (32, 17, 19, 33), (33, 19, 21, 34), (34, 21, 23, 35), (35, 23, 25, 36), (36, 25, 27, 37), (37, 27, 29, 38), (27, 25, 31, 29), (39, 31, 17, 32), (38, 29, 31, 39), (16, 18, 20, 22, 24, 26, 28, 30), (28, 38, 39, 30), (30, 39, 32, 16), (26, 37, 38, 28), (24, 36, 37, 26), (22, 35, 36, 24), (20, 34, 35, 22), (18, 33, 34, 20), (16, 32, 33, 18), (12, 46, 47, 14), (14, 47, 40, 0), (10, 45, 46, 12), (8, 44, 45, 10), (6, 43, 44, 8), (4, 42, 43, 6), (2, 41, 42, 4), (0, 40, 41, 2), (3, 1, 11, 9), (5, 3, 9, 7), (25, 23, 17, 31), (19, 17, 23, 21)])
me_cube_017.materials.append(mat_2)
me_cube_017.use_remesh_preserve_volume = False
me_cube_017.use_remesh_preserve_attributes = False
me_cube_017.use_mirror_vertex_groups = False
me_cube_017.update()
me_cube_014 = bpy.data.meshes.new('Cube.014')
me_cube_014.from_pydata([(-2.832, 2.12, 1.798), (-2.535, 2.432, 3.178), (-4.093, 3.687, 1.969), (-2.833, 3.993, 3.178), (-0.6429, 2.817, 1.931), (-0.7244, 2.8, 3.288), (-0.9819, 4.592, 2.127), (-1.053, 4.421, 3.3), (-2.842, 0.1449, 1.963), (-0.08332, 1.681, 3.314), (-2.727, 2.585, 2.633), (-3.011, 4.071, 2.715), (0.1926, 1.562, 1.943), (-3.778, 3.924, 2.715), (-4.333, 2.236, 1.798), (-3.983, 2.682, 2.633), (-2.122, 0.7359, 3.314), (-2.619, 0.9774, 3.28), (-2.773, 0.2291, 2.957), (-0.2786, 2.127, 1.386), (1.138, 1.54, 1.386), (1.138, 1.54, 2.757), (1.724, 0.1243, 1.386), (1.724, 0.1243, 2.757), (1.138, -1.292, 1.386), (1.138, -1.292, 2.757), (-0.2786, -1.878, 1.386), (-0.2669, -1.873, 2.756), (-1.695, -1.292, 1.386), (-1.656, -1.265, 2.746), (-1.825, 0.1243, 1.386), (-1.809, 0.02421, 2.815), (-1.695, 1.54, 1.386), (-1.544, 1.548, 2.694), (0.1287, 1.828, 2.638), (-0.2774, 1.777, 3.512), (1.103, 1.388, 2.585), (1.149, 1.403, 3.479), (1.49, -0.1197, 3.514), (-0.3759, -0.8334, 3.513), (-1.263, 0.4353, 3.046), (1.533, 0.4353, 2.627), (1.149, -0.5347, 2.638), (0.1496, -0.9663, 2.649), (-0.8499, -0.5347, 2.638), (-0.8499, 1.405, 2.638), (-0.2533, 2.116, 2.751)], [], [(7, 5, 4, 6), (0, 2, 6, 4), (2, 11, 7, 6), (5, 7, 3, 1), (8, 0, 4, 12), (1, 3, 11, 10), (14, 15, 13, 2), (14, 0, 10, 15), (10, 11, 13, 15), (2, 0, 14), (9, 16, 18, 8, 12), (5, 1, 17, 16, 9), (1, 10, 8, 18, 17), (16, 17, 18), (11, 2, 13), (10, 0, 8), (12, 5, 9), (4, 5, 12), (11, 3, 7), (42, 38, 39, 43), (19, 20, 22, 24, 26, 28, 30, 32), (30, 31, 33, 32), (44, 39, 40), (40, 35, 45), (34, 36, 41, 42, 43, 44, 40, 45), (34, 37, 36), (32, 33, 46, 19), (28, 29, 31, 30), (26, 27, 29, 28), (24, 25, 27, 26), (22, 23, 25, 24), (20, 21, 23, 22), (19, 46, 21, 20), (27, 21, 46, 29), (25, 23, 21, 27), (37, 35, 38), (34, 35, 37), (41, 37, 38), (41, 38, 42), (44, 43, 39), (33, 31, 29, 46), (40, 39, 35), (45, 35, 34), (36, 37, 41), (39, 38, 35)])
me_cube_014.materials.append(mat_3)
me_cube_014.use_remesh_preserve_volume = False
me_cube_014.use_remesh_preserve_attributes = False
me_cube_014.use_mirror_vertex_groups = False
me_cube_014.update()
me_cube_008 = bpy.data.meshes.new('Cube.008')
me_cube_008.from_pydata([(4.296, -0.1443, -0.7065), (4.296, -0.1443, 1.838), (1.956, 0.8555, -0.7065), (1.956, 0.8555, 1.838), (5.296, 2.195, -0.7065), (5.296, 2.195, 1.838), (2.956, 3.195, -0.7065), (2.956, 3.195, 1.838), (2.17, 1.355, 1.838), (2.17, 1.355, -0.7065), (4.509, 0.3554, 1.838), (4.509, 0.3554, -0.7065), (2.785, 2.795, 1.838), (5.125, 1.795, -0.7065), (2.785, 2.795, -0.7065), (5.125, 1.795, 1.838), (2.26, 0.7256, 1.838), (2.26, 0.7256, -0.7065), (3.26, 3.065, 1.838), (3.26, 3.065, -0.7065), (2.474, 1.225, 1.838), (2.474, 1.225, -0.7065), (3.089, 2.665, 1.838), (3.089, 2.665, -0.7065), (4.006, -0.02021, -0.7065), (5.005, 2.319, 1.838), (4.219, 0.4794, 1.838), (4.219, 0.4794, -0.7065), (4.834, 1.919, 1.838), (4.834, 1.919, -0.7065), (4.006, -0.02021, 1.838), (5.005, 2.319, -0.7065), (3.424, 0.2284, 1.838), (2.842, 0.477, 1.838), (4.424, 2.568, -0.7065), (3.842, 2.817, -0.7065), (2.842, 0.477, -0.7065), (3.424, 0.2284, -0.7065), (3.842, 2.817, 1.838), (4.424, 2.568, 1.838), (3.056, 0.9766, 1.838), (3.637, 0.728, 1.838), (3.056, 0.9766, -0.7065), (3.637, 0.728, -0.7065), (3.671, 2.416, 1.838), (4.252, 2.167, 1.838), (3.671, 2.416, -0.7065), (4.252, 2.167, -0.7065), (2.58, 2.315, -0.7065), (2.375, 1.835, -0.7065), (4.92, 1.315, 1.838), (4.714, 0.8352, 1.838), (2.375, 1.835, 1.838), (2.58, 2.315, 1.838), (4.714, 0.8352, -0.7065), (4.92, 1.315, -0.7065), (2.679, 1.705, -0.7065), (2.884, 2.185, -0.7065), (2.884, 2.185, 1.838), (2.679, 1.705, 1.838), (4.629, 1.439, 1.838), (4.424, 0.9592, 1.838), (4.424, 0.9592, -0.7065), (4.629, 1.439, -0.7065), (3.842, 1.208, -0.7065), (4.047, 1.688, -0.7065), (3.261, 1.456, -0.7065), (3.466, 1.936, -0.7065), (2.26, 0.7256, 2.058), (1.956, 0.8555, 2.058), (2.785, 2.795, 2.058), (2.956, 3.195, 2.058), (5.005, 2.319, 2.058), (5.296, 2.195, 2.058), (4.509, 0.3554, 2.058), (4.296, -0.1443, 2.058), (2.17, 1.355, 2.058), (4.219, 0.4794, 2.058), (5.125, 1.795, 2.058), (4.834, 1.919, 2.058), (3.26, 3.065, 2.058), (2.474, 1.225, 2.058), (3.089, 2.665, 2.058), (4.006, -0.02021, 2.058), (3.424, 0.2284, 2.058), (2.842, 0.477, 2.058), (3.842, 2.817, 2.058), (4.424, 2.568, 2.058), (3.056, 0.9766, 2.058), (3.637, 0.728, 2.058), (3.671, 2.416, 2.058), (4.252, 2.167, 2.058), (4.92, 1.315, 2.058), (4.714, 0.8352, 2.058), (2.375, 1.835, 2.058), (2.58, 2.315, 2.058), (2.884, 2.185, 2.058), (2.679, 1.705, 2.058), (4.629, 1.439, 2.058), (4.424, 0.9592, 2.058), (2.679, 1.705, 1.673), (2.474, 1.225, 1.673), (3.637, 0.728, 1.673), (4.219, 0.4794, 1.673), (4.252, 2.167, 1.673), (4.834, 1.919, 1.673), (4.424, 0.9592, 1.673), (3.056, 0.9766, 1.673), (3.089, 2.665, 1.673), (3.671, 2.416, 1.673), (3.842, 1.208, 1.673), (3.261, 1.456, 1.673), (2.884, 2.185, 1.673), (4.629, 1.439, 1.673), (4.047, 1.688, 1.673), (3.466, 1.936, 1.673), (4.296, -0.1443, 1.264), (4.296, -0.1443, 1.505), (1.956, 0.8555, 1.505), (1.956, 0.8555, 1.264), (2.956, 3.195, 1.505), (2.956, 3.195, 1.264), (5.296, 2.195, 1.505), (5.296, 2.195, 1.264), (4.509, 0.3554, 1.505), (4.509, 0.3554, 1.264), (2.17, 1.355, 1.505), (2.17, 1.355, 1.264), (5.125, 1.795, 1.505), (5.125, 1.795, 1.264), (2.785, 2.795, 1.505), (2.785, 2.795, 1.264), (3.26, 3.065, 1.505), (3.26, 3.065, 1.264), (2.26, 0.7256, 1.505), (2.26, 0.7256, 1.264), (4.006, -0.02021, 1.505), (4.006, -0.02021, 1.264), (5.005, 2.319, 1.505), (5.005, 2.319, 1.264), (3.842, 2.817, 1.505), (3.842, 2.817, 1.264), (4.424, 2.568, 1.505), (4.424, 2.568, 1.264), (3.424, 0.2284, 1.505), (3.424, 0.2284, 1.264), (2.842, 0.477, 1.505), (2.842, 0.477, 1.264), (2.375, 1.835, 1.505), (2.375, 1.835, 1.264), (2.58, 2.315, 1.505), (2.58, 2.315, 1.264), (4.92, 1.315, 1.505), (4.92, 1.315, 1.264), (4.714, 0.8352, 1.505), (4.714, 0.8352, 1.264), (2.307, 0.8338, 1.505), (2.307, 0.8338, 1.264), (2.888, 0.5852, 1.505), (2.888, 0.5852, 1.264), (4.092, 0.1814, 1.505), (4.092, 0.1814, 1.264), (3.51, 0.43, 1.505), (3.51, 0.43, 1.264), (2.448, 1.166, 1.505), (2.448, 1.166, 1.264), (3.03, 0.917, 1.505), (3.03, 0.917, 1.264), (3.239, 0.3072, 2.058), (3.11, 0.3623, 2.058), (3.184, 0.3309, 1.907), (3.285, 0.6656, 2.058), (4.006, -0.02021, 0.6713), (4.296, -0.1443, 0.6222), (4.296, -0.1443, 0.8025), (4.431, 0.1723, 0.7649), (7.359, -14.7, -1.166), (7.359, -14.7, 1.166), (5.646, -13.12, -1.166), (5.646, -13.12, 1.166), (8.942, -12.99, -1.166), (8.942, -12.99, 1.166), (7.228, -11.41, -1.166), (7.228, -11.41, 1.166), (5.984, -12.75, 1.166), (5.984, -12.75, -1.166), (7.697, -14.34, 1.166), (7.697, -14.34, -1.166), (6.957, -11.7, 1.166), (8.671, -13.28, -1.166), (6.957, -11.7, -1.166), (8.671, -13.28, 1.166), (5.868, -13.33, 1.166), (5.868, -13.33, -1.166), (7.451, -11.61, 1.166), (7.451, -11.61, -1.166), (6.206, -12.96, 1.166), (6.206, -12.96, -1.166), (7.18, -11.9, 1.166), (7.18, -11.9, -1.166), (7.147, -14.51, -1.166), (8.729, -12.79, 1.166), (7.485, -14.14, 1.166), (7.485, -14.14, -1.166), (8.458, -13.09, 1.166), (8.458, -13.09, -1.166), (7.147, -14.51, 1.166), (8.729, -12.79, -1.166), (6.721, -14.11, 1.166), (6.294, -13.72, 1.166), (8.303, -12.4, -1.166), (7.877, -12.01, -1.166), (6.294, -13.72, -1.166), (6.721, -14.11, -1.166), (7.877, -12.01, 1.166), (8.303, -12.4, 1.166), (6.632, -13.35, 1.166), (7.058, -13.75, 1.166), (6.632, -13.35, -1.166), (7.058, -13.75, -1.166), (7.606, -12.3, 1.166), (8.032, -12.69, 1.166), (7.606, -12.3, -1.166), (8.032, -12.69, -1.166), (6.633, -12.05, -1.166), (6.308, -12.4, -1.166), (8.346, -13.63, 1.166), (8.022, -13.98, 1.166), (6.308, -12.4, 1.166), (6.633, -12.05, 1.166), (8.022, -13.98, -1.166), (8.346, -13.63, -1.166), (6.531, -12.61, -1.166), (6.855, -12.26, -1.166), (6.855, -12.26, 1.166), (6.531, -12.61, 1.166), (8.134, -13.44, 1.166), (7.809, -13.79, 1.166), (7.809, -13.79, -1.166), (8.134, -13.44, -1.166), (7.383, -13.39, -1.166), (7.708, -13.04, -1.166), (6.957, -13.0, -1.166), (7.282, -12.65, -1.166), (5.868, -13.33, 1.368), (5.646, -13.12, 1.368), (6.957, -11.7, 1.368), (7.228, -11.41, 1.368), (8.729, -12.79, 1.368), (8.942, -12.99, 1.368), (7.697, -14.34, 1.368), (7.359, -14.7, 1.368), (5.984, -12.75, 1.368), (7.485, -14.14, 1.368), (8.671, -13.28, 1.368), (8.458, -13.09, 1.368), (7.451, -11.61, 1.368), (6.206, -12.96, 1.368), (7.18, -11.9, 1.368), (7.147, -14.51, 1.368), (6.721, -14.11, 1.368), (6.294, -13.72, 1.368), (7.877, -12.01, 1.368), (8.303, -12.4, 1.368), (6.632, -13.35, 1.368), (7.058, -13.75, 1.368), (7.606, -12.3, 1.368), (8.032, -12.69, 1.368), (8.346, -13.63, 1.368), (8.022, -13.98, 1.368), (6.308, -12.4, 1.368), (6.633, -12.05, 1.368), (6.855, -12.26, 1.368), (6.531, -12.61, 1.368), (8.134, -13.44, 1.368), (7.809, -13.79, 1.368), (6.531, -12.61, 1.015), (6.206, -12.96, 1.015), (7.058, -13.75, 1.015), (7.485, -14.14, 1.015), (8.032, -12.69, 1.015), (8.458, -13.09, 1.015), (7.809, -13.79, 1.015), (6.632, -13.35, 1.015), (7.18, -11.9, 1.015), (7.606, -12.3, 1.015), (7.383, -13.39, 1.015), (6.957, -13.0, 1.015), (6.855, -12.26, 1.015), (8.134, -13.44, 1.015), (7.708, -13.04, 1.015), (7.282, -12.65, 1.015), (7.359, -14.7, 0.6403), (7.359, -14.7, 0.8608), (5.646, -13.12, 0.8608), (5.646, -13.12, 0.6403), (7.228, -11.41, 0.8608), (7.228, -11.41, 0.6403), (8.942, -12.99, 0.8608), (8.942, -12.99, 0.6403), (7.697, -14.34, 0.8608), (7.697, -14.34, 0.6403), (5.984, -12.75, 0.8608), (5.984, -12.75, 0.6403), (8.671, -13.28, 0.8608), (8.671, -13.28, 0.6403), (6.957, -11.7, 0.8608), (6.957, -11.7, 0.6403), (7.451, -11.61, 0.8608), (7.451, -11.61, 0.6403), (5.868, -13.33, 0.8608), (5.868, -13.33, 0.6403), (7.147, -14.51, 0.8608), (7.147, -14.51, 0.6403), (8.729, -12.79, 0.8608), (8.729, -12.79, 0.6403), (7.877, -12.01, 0.8608), (7.877, -12.01, 0.6403), (8.303, -12.4, 0.8608), (8.303, -12.4, 0.6403), (6.721, -14.11, 0.8608), (6.721, -14.11, 0.6403), (6.294, -13.72, 0.8608), (6.294, -13.72, 0.6403), (6.308, -12.4, 0.8608), (6.308, -12.4, 0.6403), (6.633, -12.05, 0.8608), (6.633, -12.05, 0.6403), (8.346, -13.63, 0.8608), (8.346, -13.63, 0.6403), (8.022, -13.98, 0.8608), (8.022, -13.98, 0.6403), (5.942, -13.25, 0.8608), (5.942, -13.25, 0.6403), (6.368, -13.64, 0.8608), (6.368, -13.64, 0.6403), (7.283, -14.36, 0.8608), (7.283, -14.36, 0.6403), (6.857, -13.96, 0.8608), (6.857, -13.96, 0.6403), (6.166, -13.0, 0.8608), (6.166, -13.0, 0.6403), (6.592, -13.4, 0.8608), (6.592, -13.4, 0.6403), (6.585, -13.99, 1.368), (6.491, -13.9, 1.368), (6.545, -13.95, 1.229), (6.735, -13.69, 1.368), (7.147, -14.51, 0.0969), (7.359, -14.7, 0.05192), (7.359, -14.7, 0.2172), (7.573, -14.47, 0.1827), (9.805, -9.917, -1.166), (9.379, -9.523, -1.166), (9.379, -9.523, 0.6403), (10.66, -10.7, 0.6403), (10.66, -10.7, -1.166), (10.23, -10.31, -1.166), (9.805, -9.917, 0.6403), (10.23, -10.31, 0.6403), (7.0, -14.37, -1.166), (8.582, -12.66, 1.166), (7.338, -14.0, 1.166), (7.338, -14.0, -1.166), (8.311, -12.95, 1.166), (8.311, -12.95, -1.166), (7.0, -14.37, 1.166), (8.582, -12.66, -1.166), (7.662, -13.65, -1.166), (7.987, -13.3, -1.166), (7.338, -14.0, 1.015), (8.311, -12.95, 1.015), (7.987, -13.3, 1.015), (7.662, -13.65, 1.015), (7.0, -14.37, 0.8608), (7.0, -14.37, 0.6403), (8.582, -12.66, 0.8608), (8.582, -12.66, 0.6403), (7.136, -14.22, 0.8608), (7.136, -14.22, 0.6403), (10.51, -10.57, -1.166), (10.51, -10.57, 0.6403), (5.996, -13.44, 1.166), (7.579, -11.73, -1.166), (5.996, -13.44, -1.166), (7.579, -11.73, 1.166), (6.334, -13.08, 1.166), (6.334, -13.08, -1.166), (7.308, -12.02, 1.166), (7.308, -12.02, -1.166), (6.659, -12.73, -1.166), (6.983, -12.37, -1.166), (6.334, -13.08, 1.015), (7.308, -12.02, 1.015), (6.983, -12.37, 1.015), (6.659, -12.73, 1.015), (7.579, -11.73, 0.8608), (7.579, -11.73, 0.6403), (5.996, -13.44, 0.8608), (5.996, -13.44, 0.6403), (6.069, -13.36, 0.8608), (6.069, -13.36, 0.6403), (6.294, -13.12, 0.8608), (6.294, -13.12, 0.6403), (9.507, -9.641, -1.166), (9.507, -9.641, 0.6403), (10.23, -10.31, 0.4775), (8.303, -12.4, 0.4775), (7.877, -12.01, 0.4775), (8.582, -12.66, 0.4775), (9.805, -9.917, 0.4775), (10.51, -10.57, 0.4775), (7.579, -11.73, 0.4775), (9.507, -9.641, 0.4775), (4.767, -13.36, -1.0), (4.767, -13.36, 1.0), (2.973, -12.48, -1.0), (2.973, -12.48, 1.0), (5.651, -11.57, -1.0), (5.651, -11.57, 1.0), (3.857, -10.68, -1.0), (3.857, -10.68, 1.0), (3.162, -12.1, 1.0), (3.162, -12.1, -1.0), (4.956, -12.98, 1.0), (4.956, -12.98, -1.0), (3.706, -10.99, 1.0), (5.5, -11.88, -1.0), (3.706, -10.99, -1.0), (5.5, -11.88, 1.0), (3.206, -12.59, 1.0), (3.206, -12.59, -1.0), (4.09, -10.8, 1.0), (4.09, -10.8, -1.0), (3.395, -12.21, 1.0), (3.395, -12.21, -1.0), (3.939, -11.11, 1.0), (3.939, -11.11, -1.0), (4.545, -13.25, -1.0), (5.429, -11.46, 1.0), (4.734, -12.87, 1.0), (4.734, -12.87, -1.0), (5.277, -11.77, 1.0), (5.277, -11.77, -1.0), (4.545, -13.25, 1.0), (5.429, -11.46, -1.0), (4.099, -13.03, 1.0), (3.653, -12.81, 1.0), (4.983, -11.24, -1.0), (4.537, -11.02, -1.0), (3.653, -12.81, -1.0), (4.099, -13.03, -1.0), (4.537, -11.02, 1.0), (4.983, -11.24, 1.0), (3.841, -12.43, 1.0), (4.287, -12.65, 1.0), (3.841, -12.43, -1.0), (4.287, -12.65, -1.0), (4.385, -11.33, 1.0), (4.831, -11.55, 1.0), (4.385, -11.33, -1.0), (4.831, -11.55, -1.0), (3.525, -11.36, -1.0), (3.343, -11.73, -1.0), (5.319, -12.24, 1.0), (5.137, -12.61, 1.0), (3.343, -11.73, 1.0), (3.525, -11.36, 1.0), (5.137, -12.61, -1.0), (5.319, -12.24, -1.0), (3.577, -11.84, -1.0), (3.758, -11.47, -1.0), (3.758, -11.47, 1.0), (3.577, -11.84, 1.0), (5.096, -12.13, 1.0), (4.915, -12.5, 1.0), (4.915, -12.5, -1.0), (5.096, -12.13, -1.0), (4.469, -12.28, -1.0), (4.65, -11.91, -1.0), (4.023, -12.06, -1.0), (4.204, -11.69, -1.0), (3.206, -12.59, 1.173), (2.973, -12.48, 1.173), (3.706, -10.99, 1.173), (3.857, -10.68, 1.173), (5.429, -11.46, 1.173), (5.651, -11.57, 1.173), (4.956, -12.98, 1.173), (4.767, -13.36, 1.173), (3.162, -12.1, 1.173), (4.734, -12.87, 1.173), (5.5, -11.88, 1.173), (5.277, -11.77, 1.173), (4.09, -10.8, 1.173), (3.395, -12.21, 1.173), (3.939, -11.11, 1.173), (4.545, -13.25, 1.173), (4.099, -13.03, 1.173), (3.653, -12.81, 1.173), (4.537, -11.02, 1.173), (4.983, -11.24, 1.173), (3.841, -12.43, 1.173), (4.287, -12.65, 1.173), (4.385, -11.33, 1.173), (4.831, -11.55, 1.173), (5.319, -12.24, 1.173), (5.137, -12.61, 1.173), (3.343, -11.73, 1.173), (3.525, -11.36, 1.173), (3.758, -11.47, 1.173), (3.577, -11.84, 1.173), (5.096, -12.13, 1.173), (4.915, -12.5, 1.173), (3.577, -11.84, 0.8704), (3.395, -12.21, 0.8704), (4.287, -12.65, 0.8704), (4.734, -12.87, 0.8704), (4.831, -11.55, 0.8704), (5.277, -11.77, 0.8704), (4.915, -12.5, 0.8704), (3.841, -12.43, 0.8704), (3.939, -11.11, 0.8704), (4.385, -11.33, 0.8704), (4.469, -12.28, 0.8704), (4.023, -12.06, 0.8704), (3.758, -11.47, 0.8704), (5.096, -12.13, 0.8704), (4.65, -11.91, 0.8704), (4.204, -11.69, 0.8704), (4.767, -13.36, 0.5491), (4.767, -13.36, 0.7381), (2.973, -12.48, 0.7381), (2.973, -12.48, 0.5491), (3.857, -10.68, 0.7381), (3.857, -10.68, 0.5491), (5.651, -11.57, 0.7381), (5.651, -11.57, 0.5491), (4.956, -12.98, 0.7381), (4.956, -12.98, 0.5491), (3.162, -12.1, 0.7381), (3.162, -12.1, 0.5491), (5.5, -11.88, 0.7381), (5.5, -11.88, 0.5491), (3.706, -10.99, 0.7381), (3.706, -10.99, 0.5491), (4.09, -10.8, 0.7381), (4.09, -10.8, 0.5491), (3.206, -12.59, 0.7381), (3.206, -12.59, 0.5491), (4.545, -13.25, 0.7381), (4.545, -13.25, 0.5491), (5.429, -11.46, 0.7381), (5.429, -11.46, 0.5491), (4.537, -11.02, 0.7381), (4.537, -11.02, 0.5491), (4.983, -11.24, 0.7381), (4.983, -11.24, 0.5491), (4.099, -13.03, 0.7381), (4.099, -13.03, 0.5491), (3.653, -12.81, 0.7381), (3.653, -12.81, 0.5491), (3.343, -11.73, 0.7381), (3.343, -11.73, 0.5491), (3.525, -11.36, 0.7381), (3.525, -11.36, 0.5491), (5.319, -12.24, 0.7381), (5.319, -12.24, 0.5491), (5.137, -12.61, 0.7381), (5.137, -12.61, 0.5491), (3.247, -12.51, 0.7381), (3.247, -12.51, 0.5491), (3.693, -12.73, 0.7381), (3.693, -12.73, 0.5491), (4.621, -13.1, 0.7381), (4.621, -13.1, 0.5491), (4.175, -12.88, 0.7381), (4.175, -12.88, 0.5491), (3.373, -12.26, 0.7381), (3.373, -12.26, 0.5491), (3.819, -12.48, 0.7381), (3.819, -12.48, 0.5491), (3.957, -12.96, 1.173), (3.858, -12.91, 1.173), (3.915, -12.94, 1.054), (4.008, -12.68, 1.173), (4.545, -13.25, 0.08309), (4.767, -13.36, 0.04452), (4.767, -13.36, 0.1862), (4.887, -13.12, 0.1567), (5.614, -8.833, -1.0), (5.168, -8.613, -1.0), (5.168, -8.613, 0.5491), (6.506, -9.273, 0.5491), (6.506, -9.273, -1.0), (6.06, -9.053, -1.0), (5.614, -8.833, 0.5491), (6.06, -9.053, 0.5491), (4.391, -13.18, -1.0), (5.275, -11.38, 1.0), (4.58, -12.79, 1.0), (4.58, -12.79, -1.0), (5.123, -11.69, 1.0), (5.123, -11.69, -1.0), (4.391, -13.18, 1.0), (5.275, -11.38, -1.0), (4.761, -12.43, -1.0), (4.942, -12.06, -1.0), (4.58, -12.79, 0.8704), (5.123, -11.69, 0.8704), (4.942, -12.06, 0.8704), (4.761, -12.43, 0.8704), (4.391, -13.18, 0.7381), (4.391, -13.18, 0.5491), (5.275, -11.38, 0.7381), (5.275, -11.38, 0.5491), (4.467, -13.02, 0.7381), (4.467, -13.02, 0.5491), (6.352, -9.197, -1.0), (6.352, -9.197, 0.5491), (3.34, -12.66, 1.0), (4.224, -10.87, -1.0), (3.34, -12.66, -1.0), (4.224, -10.87, 1.0), (3.529, -12.28, 1.0), (3.529, -12.28, -1.0), (4.073, -11.17, 1.0), (4.073, -11.17, -1.0), (3.71, -11.91, -1.0), (3.892, -11.54, -1.0), (3.529, -12.28, 0.8704), (4.073, -11.17, 0.8704), (3.892, -11.54, 0.8704), (3.71, -11.91, 0.8704), (4.224, -10.87, 0.7381), (4.224, -10.87, 0.5491), (3.34, -12.66, 0.7381), (3.34, -12.66, 0.5491), (3.381, -12.58, 0.7381), (3.381, -12.58, 0.5491), (3.506, -12.32, 0.7381), (3.506, -12.32, 0.5491), (5.301, -8.679, -1.0), (5.301, -8.679, 0.5491), (6.06, -9.053, 0.4094), (4.983, -11.24, 0.4094), (4.537, -11.02, 0.4094), (5.275, -11.38, 0.4094), (5.614, -8.833, 0.4094), (6.352, -9.197, 0.4094), (4.224, -10.87, 0.4094), (5.301, -8.679, 0.4094), (-1.0, -1.0, -1.0), (-1.0, -1.0, 1.0), (-1.0, 1.0, -1.0), (-1.0, 1.0, 1.0), (1.0, -1.0, -1.0), (1.0, -1.0, 1.0), (1.0, 1.0, -1.0), (1.0, 1.0, 1.0), (-0.5729, 1.0, 1.0), (-0.5729, 1.0, -1.0), (-0.5729, -1.0, 1.0), (-0.5729, -1.0, -1.0), (0.6576, 1.0, 1.0), (0.6576, -1.0, -1.0), (0.6576, 1.0, -1.0), (0.6576, -1.0, 1.0), (-1.0, 0.7401, 1.0), (-1.0, 0.7401, -1.0), (1.0, 0.7401, 1.0), (1.0, 0.7401, -1.0), (-0.5729, 0.7401, 1.0), (-0.5729, 0.7401, -1.0), (0.6576, 0.7401, 1.0), (0.6576, 0.7401, -1.0), (-1.0, -0.7518, -1.0), (1.0, -0.7518, 1.0), (-0.5729, -0.7518, 1.0), (-0.5729, -0.7518, -1.0), (0.6576, -0.7518, 1.0), (0.6576, -0.7518, -1.0), (-1.0, -0.7518, 1.0), (1.0, -0.7518, -1.0), (-1.0, -0.2545, 1.0), (-1.0, 0.2428, 1.0), (1.0, -0.2545, -1.0), (1.0, 0.2428, -1.0), (-1.0, 0.2428, -1.0), (-1.0, -0.2545, -1.0), (1.0, 0.2428, 1.0), (1.0, -0.2545, 1.0), (-0.5729, 0.2428, 1.0), (-0.5729, -0.2545, 1.0), (-0.5729, 0.2428, -1.0), (-0.5729, -0.2545, -1.0), (0.6576, 0.2428, 1.0), (0.6576, -0.2545, 1.0), (0.6576, 0.2428, -1.0), (0.6576, -0.2545, -1.0), (0.2474, 1.0, -1.0), (-0.1627, 1.0, -1.0), (0.2474, -1.0, 1.0), (-0.1627, -1.0, 1.0), (-0.1627, 1.0, 1.0), (0.2474, 1.0, 1.0), (-0.1627, -1.0, -1.0), (0.2474, -1.0, -1.0), (-0.1627, 0.7401, -1.0), (0.2474, 0.7401, -1.0), (0.2474, 0.7401, 1.0), (-0.1627, 0.7401, 1.0), (0.2474, -0.7518, 1.0), (-0.1627, -0.7518, 1.0), (-0.1627, -0.7518, -1.0), (0.2474, -0.7518, -1.0), (-0.1627, -0.2545, -1.0), (0.2474, -0.2545, -1.0), (-0.1627, 0.2428, -1.0), (0.2474, 0.2428, -1.0), (-1.0, 0.7401, 1.173), (-1.0, 1.0, 1.173), (0.6576, 1.0, 1.173), (1.0, 1.0, 1.173), (1.0, -0.7518, 1.173), (1.0, -1.0, 1.173), (-0.5729, -1.0, 1.173), (-1.0, -1.0, 1.173), (-0.5729, 1.0, 1.173), (-0.5729, -0.7518, 1.173), (0.6576, -1.0, 1.173), (0.6576, -0.7518, 1.173), (1.0, 0.7401, 1.173), (-0.5729, 0.7401, 1.173), (0.6576, 0.7401, 1.173), (-1.0, -0.7518, 1.173), (-1.0, -0.2545, 1.173), (-1.0, 0.2428, 1.173), (1.0, 0.2428, 1.173), (1.0, -0.2545, 1.173), (-0.5729, 0.2428, 1.173), (-0.5729, -0.2545, 1.173), (0.6576, 0.2428, 1.173), (0.6576, -0.2545, 1.173), (0.2474, -1.0, 1.173), (-0.1627, -1.0, 1.173), (-0.1627, 1.0, 1.173), (0.2474, 1.0, 1.173), (0.2474, 0.7401, 1.173), (-0.1627, 0.7401, 1.173), (0.2474, -0.7518, 1.173), (-0.1627, -0.7518, 1.173), (-0.1627, 0.7401, 0.8704), (-0.5729, 0.7401, 0.8704), (-0.5729, -0.2545, 0.8704), (-0.5729, -0.7518, 0.8704), (0.6576, -0.2545, 0.8704), (0.6576, -0.7518, 0.8704), (-0.1627, -0.7518, 0.8704), (-0.5729, 0.2428, 0.8704), (0.6576, 0.7401, 0.8704), (0.6576, 0.2428, 0.8704), (-0.1627, -0.2545, 0.8704), (-0.1627, 0.2428, 0.8704), (0.2474, 0.7401, 0.8704), (0.2474, -0.7518, 0.8704), (0.2474, -0.2545, 0.8704), (0.2474, 0.2428, 0.8704), (-1.0, -1.0, 0.5491), (-1.0, -1.0, 0.7381), (-1.0, 1.0, 0.7381), (-1.0, 1.0, 0.5491), (1.0, 1.0, 0.7381), (1.0, 1.0, 0.5491), (1.0, -1.0, 0.7381), (1.0, -1.0, 0.5491), (-0.5729, -1.0, 0.7381), (-0.5729, -1.0, 0.5491), (-0.5729, 1.0, 0.7381), (-0.5729, 1.0, 0.5491), (0.6576, -1.0, 0.7381), (0.6576, -1.0, 0.5491), (0.6576, 1.0, 0.7381), (0.6576, 1.0, 0.5491), (1.0, 0.7401, 0.7381), (1.0, 0.7401, 0.5491), (-1.0, 0.7401, 0.7381), (-1.0, 0.7401, 0.5491), (-1.0, -0.7518, 0.7381), (-1.0, -0.7518, 0.5491), (1.0, -0.7518, 0.7381), (1.0, -0.7518, 0.5491), (1.0, 0.2428, 0.7381), (1.0, 0.2428, 0.5491), (1.0, -0.2545, 0.7381), (1.0, -0.2545, 0.5491), (-1.0, -0.2545, 0.7381), (-1.0, -0.2545, 0.5491), (-1.0, 0.2428, 0.7381), (-1.0, 0.2428, 0.5491), (-0.1627, 1.0, 0.7381), (-0.1627, 1.0, 0.5491), (0.2474, 1.0, 0.7381), (0.2474, 1.0, 0.5491), (0.2474, -1.0, 0.7381), (0.2474, -1.0, 0.5491), (-0.1627, -1.0, 0.7381), (-0.1627, -1.0, 0.5491), (-0.9074, 0.7401, 0.7381), (-0.9074, 0.7401, 0.5491), (-0.9074, 0.2428, 0.7381), (-0.9074, 0.2428, 0.5491), (-0.8276, -0.7518, 0.7381), (-0.8276, -0.7518, 0.5491), (-0.8276, -0.2545, 0.7381), (-0.8276, -0.2545, 0.5491), (-0.6239, 0.7401, 0.7381), (-0.6239, 0.7401, 0.5491), (-0.6239, 0.2428, 0.7381), (-0.6239, 0.2428, 0.5491), (-1.0, -0.09682, 1.173), (-1.0, 0.01348, 1.173), (-1.0, -0.04936, 1.054), (-0.7268, -0.01925, 1.173), (-1.0, -0.7518, 0.08309), (-1.0, -1.0, 0.04452), (-1.0, -1.0, 0.1862), (-0.7294, -1.0, 0.1567)], [], [(135, 119, 2, 17), (131, 121, 6, 14), (139, 123, 4, 31), (172, 173, 175), (23, 14, 6, 19), (51, 50, 92, 93), (59, 52, 8, 20), (17, 2, 9, 21), (155, 125, 11, 54), (119, 127, 9, 2), (123, 129, 13, 4), (3, 16, 68, 69), (57, 48, 14, 23), (151, 131, 14, 48), (67, 57, 23, 46), (38, 18, 22, 44), (36, 17, 21, 42), (22, 58, 112, 108), (40, 20, 16, 33), (46, 23, 19, 35), (121, 133, 19, 6), (147, 135, 17, 36), (175, 174, 172), (13, 29, 31, 4), (26, 30, 83, 77), (51, 61, 26, 10), (0, 24, 27, 11), (39, 38, 86, 87), (55, 63, 29, 13), (143, 139, 31, 34), (133, 141, 35, 19), (141, 143, 34, 35), (137, 145, 37, 24, 172), (145, 147, 36, 37), (29, 47, 34, 31), (47, 46, 35, 34), (26, 41, 32, 30), (16, 20, 81, 68), (20, 40, 107, 101), (61, 60, 113, 106), (24, 37, 43, 27), (37, 36, 42, 43), (25, 39, 45, 28), (8, 3, 69, 76), (63, 65, 47, 29), (65, 67, 46, 47), (43, 42, 66, 64), (64, 66, 67, 65), (27, 43, 64, 62), (62, 64, 65, 63), (60, 28, 105, 113), (41, 26, 103, 102), (45, 44, 109, 104), (59, 20, 101, 100), (11, 27, 62, 54), (54, 62, 63, 55), (15, 28, 60, 50), (28, 15, 78, 79), (40, 41, 102, 107), (58, 59, 100, 112), (42, 21, 56, 66), (66, 56, 57, 67), (127, 149, 49, 9), (149, 151, 48, 49), (21, 9, 49, 56), (56, 49, 48, 57), (129, 153, 55, 13), (153, 155, 54, 55), (22, 12, 53, 58), (60, 61, 99, 98), (81, 76, 69, 68), (80, 71, 70, 82), (74, 77, 83, 75), (73, 72, 79, 78), (89, 88, 85, 169, 171, 168, 84), (87, 86, 90, 91), (92, 98, 99, 93), (96, 95, 94, 97), (32, 41, 89, 84), (41, 40, 88, 89), (40, 33, 85, 88), (10, 26, 77, 74), (53, 52, 94, 95), (18, 7, 71, 80), (25, 28, 79, 72), (58, 53, 95, 96), (7, 12, 70, 71), (52, 59, 97, 94), (20, 8, 76, 81), (50, 60, 98, 92), (44, 45, 91, 90), (61, 51, 93, 99), (5, 25, 72, 73), (12, 22, 82, 70), (33, 32, 84, 168, 170, 169, 85), (45, 39, 87, 91), (38, 44, 90, 86), (59, 58, 96, 97), (15, 5, 73, 78), (30, 1, 75, 83), (1, 10, 74, 75), (22, 18, 80, 82), (111, 100, 101, 107), (106, 110, 102, 103), (110, 111, 107, 102), (104, 109, 115, 114), (114, 115, 111, 110), (105, 104, 114, 113), (113, 114, 110, 106), (109, 108, 112, 115), (115, 112, 100, 111), (28, 45, 104, 105), (26, 61, 106, 103), (44, 22, 108, 109), (50, 51, 154, 152), (152, 154, 155, 153), (15, 50, 152, 128), (128, 152, 153, 129), (52, 53, 150, 148), (148, 150, 151, 149), (8, 52, 148, 126), (126, 148, 149, 127), (32, 33, 146, 144), (144, 146, 147, 145), (30, 32, 144, 136), (144, 145, 163, 162), (38, 39, 142, 140), (140, 142, 143, 141), (18, 38, 140, 132), (132, 140, 141, 133), (39, 25, 138, 142), (142, 138, 139, 143), (1, 30, 136, 117), (117, 136, 137, 116), (33, 16, 134, 146), (147, 146, 158, 159), (7, 18, 132, 120), (120, 132, 133, 121), (53, 12, 130, 150), (150, 130, 131, 151), (5, 15, 128, 122), (122, 128, 129, 123), (3, 8, 126, 118), (118, 126, 127, 119), (51, 10, 124, 154), (154, 124, 125, 155), (10, 1, 117, 124), (124, 117, 116, 125), (25, 5, 122, 138), (138, 122, 123, 139), (12, 7, 120, 130), (130, 120, 121, 131), (16, 3, 118, 134), (134, 118, 119, 135), (159, 158, 166, 167), (146, 134, 156, 158), (134, 135, 157, 156), (135, 147, 159, 157), (160, 162, 163, 161), (145, 137, 161, 163), (137, 136, 160, 161), (136, 144, 162, 160), (166, 164, 165, 167), (158, 156, 164, 166), (156, 157, 165, 164), (157, 159, 167, 165), (170, 168, 171), (170, 171, 169), (173, 172, 24, 0), (116, 137, 172, 174), (125, 116, 174, 175, 173, 0, 11), (311, 295, 178, 193), (307, 297, 182, 190), (315, 299, 180, 207), (348, 349, 351), (199, 190, 182, 195), (227, 226, 268, 269), (235, 228, 184, 196), (193, 178, 185, 197), (331, 301, 187, 230), (295, 303, 185, 178), (299, 305, 189, 180), (179, 192, 244, 245), (233, 224, 190, 199), (327, 307, 190, 224), (391, 233, 199, 389), (385, 194, 198, 388), (384, 193, 197, 387), (198, 234, 288, 284), (386, 196, 192, 382), (389, 199, 195, 383), (297, 309, 195, 182), (399, 311, 193, 384), (351, 350, 348), (189, 205, 207, 180), (202, 206, 259, 253), (227, 237, 202, 186), (176, 200, 203, 187), (215, 214, 262, 263), (231, 239, 205, 189), (210, 211, 352, 357), (377, 381, 411, 409), (377, 315, 355, 381), (375, 321, 213, 360), (321, 323, 212, 213), (365, 223, 210, 367), (223, 222, 211, 210), (362, 217, 208, 366), (192, 196, 257, 244), (386, 216, 283, 392), (237, 236, 289, 282), (360, 213, 219, 363), (213, 212, 218, 219), (361, 215, 221, 364), (184, 179, 245, 252), (369, 241, 223, 365), (241, 243, 222, 223), (219, 218, 242, 240), (240, 242, 243, 241), (363, 219, 240, 368), (368, 240, 241, 369), (236, 204, 281, 289), (362, 202, 279, 370), (221, 220, 285, 280), (235, 196, 277, 276), (187, 203, 238, 230), (230, 238, 239, 231), (191, 204, 236, 226), (204, 191, 254, 255), (216, 217, 278, 283), (234, 235, 276, 288), (387, 197, 232, 390), (390, 232, 233, 391), (303, 325, 225, 185), (325, 327, 224, 225), (197, 185, 225, 232), (232, 225, 224, 233), (305, 329, 231, 189), (329, 331, 230, 231), (198, 188, 229, 234), (236, 237, 275, 274), (257, 252, 245, 244), (256, 247, 246, 258), (250, 253, 259, 251), (249, 248, 255, 254), (265, 264, 261, 345, 347, 344, 260), (263, 262, 266, 267), (268, 274, 275, 269), (272, 271, 270, 273), (208, 217, 265, 260), (217, 216, 264, 265), (216, 209, 261, 264), (186, 202, 253, 250), (229, 228, 270, 271), (194, 183, 247, 256), (201, 204, 255, 248), (234, 229, 271, 272), (183, 188, 246, 247), (228, 235, 273, 270), (196, 184, 252, 257), (226, 236, 274, 268), (220, 221, 267, 266), (237, 227, 269, 275), (181, 201, 248, 249), (188, 198, 258, 246), (209, 208, 260, 344, 346, 345, 261), (221, 215, 263, 267), (214, 220, 266, 262), (235, 234, 272, 273), (191, 181, 249, 254), (206, 177, 251, 259), (177, 186, 250, 251), (198, 194, 256, 258), (395, 276, 277, 392), (373, 286, 278, 370), (286, 287, 283, 278), (280, 285, 291, 290), (290, 291, 287, 286), (371, 280, 290, 372), (372, 290, 286, 373), (393, 284, 288, 394), (394, 288, 276, 395), (364, 221, 280, 371), (202, 237, 282, 279), (388, 198, 284, 393), (226, 227, 330, 328), (328, 330, 331, 329), (191, 226, 328, 304), (304, 328, 329, 305), (228, 229, 326, 324), (324, 326, 327, 325), (184, 228, 324, 302), (302, 324, 325, 303), (208, 209, 322, 320), (320, 322, 323, 321), (366, 208, 320, 374), (320, 321, 339, 338), (214, 215, 318, 316), (316, 318, 319, 317), (385, 214, 316, 396), (396, 316, 317, 397), (361, 201, 314, 376), (376, 314, 315, 377), (177, 206, 312, 293), (293, 312, 313, 292), (382, 192, 310, 398), (323, 322, 334, 335), (183, 194, 308, 296), (296, 308, 309, 297), (229, 188, 306, 326), (326, 306, 307, 327), (181, 191, 304, 298), (298, 304, 305, 299), (179, 184, 302, 294), (294, 302, 303, 295), (227, 186, 300, 330), (330, 300, 301, 331), (186, 177, 293, 300), (300, 293, 292, 301), (201, 181, 298, 314), (314, 298, 299, 315), (188, 183, 296, 306), (306, 296, 297, 307), (192, 179, 294, 310), (310, 294, 295, 311), (335, 334, 342, 343), (398, 310, 332, 400), (310, 311, 333, 332), (399, 323, 335, 401), (378, 338, 339, 379), (375, 313, 337, 379), (313, 312, 336, 337), (374, 320, 338, 378), (402, 340, 341, 403), (400, 332, 340, 402), (332, 333, 341, 340), (401, 335, 343, 403), (346, 344, 347), (346, 347, 345), (349, 348, 200, 176), (292, 313, 348, 350), (301, 292, 350, 351, 349, 176, 187), (381, 355, 356, 380), (405, 358, 352, 404), (358, 359, 357, 352), (319, 377, 409, 407), (315, 207, 356, 355), (383, 195, 353, 404), (195, 309, 354, 353), (367, 210, 357, 380), (207, 367, 380, 356), (359, 381, 380, 357), (312, 374, 378, 336), (321, 375, 379, 339), (336, 378, 379, 337), (318, 376, 377, 319), (215, 361, 376, 318), (206, 366, 374, 312), (204, 364, 371, 281), (289, 372, 373, 282), (281, 371, 372, 289), (282, 373, 370, 279), (217, 362, 370, 278), (238, 368, 369, 239), (203, 363, 368, 238), (239, 369, 365, 205), (201, 361, 364, 204), (200, 360, 363, 203), (202, 362, 366, 206), (205, 365, 367, 207), (313, 375, 360, 200, 348), (358, 405, 413, 410), (211, 383, 404, 352), (354, 405, 404, 353), (333, 401, 403, 341), (334, 400, 402, 342), (342, 402, 403, 343), (311, 399, 401, 333), (322, 398, 400, 334), (209, 382, 398, 322), (308, 396, 397, 309), (194, 385, 396, 308), (220, 388, 393, 285), (291, 394, 395, 287), (285, 393, 394, 291), (287, 395, 392, 283), (242, 390, 391, 243), (218, 387, 390, 242), (196, 386, 392, 277), (309, 397, 405, 354), (323, 399, 384, 212), (222, 389, 383, 211), (216, 386, 382, 209), (212, 384, 387, 218), (214, 385, 388, 220), (243, 391, 389, 222), (412, 408, 410, 413), (408, 407, 406, 410), (407, 409, 411, 406), (405, 397, 412, 413), (317, 319, 407, 408), (397, 317, 408, 412), (381, 359, 406, 411), (359, 358, 410, 406), (549, 533, 416, 431), (545, 535, 420, 428), (553, 537, 418, 445), (586, 587, 589), (437, 428, 420, 433), (465, 464, 506, 507), (473, 466, 422, 434), (431, 416, 423, 435), (569, 539, 425, 468), (533, 541, 423, 416), (537, 543, 427, 418), (417, 430, 482, 483), (471, 462, 428, 437), (565, 545, 428, 462), (629, 471, 437, 627), (623, 432, 436, 626), (622, 431, 435, 625), (436, 472, 526, 522), (624, 434, 430, 620), (627, 437, 433, 621), (535, 547, 433, 420), (637, 549, 431, 622), (589, 588, 586), (427, 443, 445, 418), (440, 444, 497, 491), (465, 475, 440, 424), (414, 438, 441, 425), (453, 452, 500, 501), (469, 477, 443, 427), (448, 449, 590, 595), (615, 619, 649, 647), (615, 553, 593, 619), (613, 559, 451, 598), (559, 561, 450, 451), (603, 461, 448, 605), (461, 460, 449, 448), (600, 455, 446, 604), (430, 434, 495, 482), (624, 454, 521, 630), (475, 474, 527, 520), (598, 451, 457, 601), (451, 450, 456, 457), (599, 453, 459, 602), (422, 417, 483, 490), (607, 479, 461, 603), (479, 481, 460, 461), (457, 456, 480, 478), (478, 480, 481, 479), (601, 457, 478, 606), (606, 478, 479, 607), (474, 442, 519, 527), (600, 440, 517, 608), (459, 458, 523, 518), (473, 434, 515, 514), (425, 441, 476, 468), (468, 476, 477, 469), (429, 442, 474, 464), (442, 429, 492, 493), (454, 455, 516, 521), (472, 473, 514, 526), (625, 435, 470, 628), (628, 470, 471, 629), (541, 563, 463, 423), (563, 565, 462, 463), (435, 423, 463, 470), (470, 463, 462, 471), (543, 567, 469, 427), (567, 569, 468, 469), (436, 426, 467, 472), (474, 475, 513, 512), (495, 490, 483, 482), (494, 485, 484, 496), (488, 491, 497, 489), (487, 486, 493, 492), (503, 502, 499, 583, 585, 582, 498), (501, 500, 504, 505), (506, 512, 513, 507), (510, 509, 508, 511), (446, 455, 503, 498), (455, 454, 502, 503), (454, 447, 499, 502), (424, 440, 491, 488), (467, 466, 508, 509), (432, 421, 485, 494), (439, 442, 493, 486), (472, 467, 509, 510), (421, 426, 484, 485), (466, 473, 511, 508), (434, 422, 490, 495), (464, 474, 512, 506), (458, 459, 505, 504), (475, 465, 507, 513), (419, 439, 486, 487), (426, 436, 496, 484), (447, 446, 498, 582, 584, 583, 499), (459, 453, 501, 505), (452, 458, 504, 500), (473, 472, 510, 511), (429, 419, 487, 492), (444, 415, 489, 497), (415, 424, 488, 489), (436, 432, 494, 496), (633, 514, 515, 630), (611, 524, 516, 608), (524, 525, 521, 516), (518, 523, 529, 528), (528, 529, 525, 524), (609, 518, 528, 610), (610, 528, 524, 611), (631, 522, 526, 632), (632, 526, 514, 633), (602, 459, 518, 609), (440, 475, 520, 517), (626, 436, 522, 631), (464, 465, 568, 566), (566, 568, 569, 567), (429, 464, 566, 542), (542, 566, 567, 543), (466, 467, 564, 562), (562, 564, 565, 563), (422, 466, 562, 540), (540, 562, 563, 541), (446, 447, 560, 558), (558, 560, 561, 559), (604, 446, 558, 612), (558, 559, 577, 576), (452, 453, 556, 554), (554, 556, 557, 555), (623, 452, 554, 634), (634, 554, 555, 635), (599, 439, 552, 614), (614, 552, 553, 615), (415, 444, 550, 531), (531, 550, 551, 530), (620, 430, 548, 636), (561, 560, 572, 573), (421, 432, 546, 534), (534, 546, 547, 535), (467, 426, 544, 564), (564, 544, 545, 565), (419, 429, 542, 536), (536, 542, 543, 537), (417, 422, 540, 532), (532, 540, 541, 533), (465, 424, 538, 568), (568, 538, 539, 569), (424, 415, 531, 538), (538, 531, 530, 539), (439, 419, 536, 552), (552, 536, 537, 553), (426, 421, 534, 544), (544, 534, 535, 545), (430, 417, 532, 548), (548, 532, 533, 549), (573, 572, 580, 581), (636, 548, 570, 638), (548, 549, 571, 570), (637, 561, 573, 639), (616, 576, 577, 617), (613, 551, 575, 617), (551, 550, 574, 575), (612, 558, 576, 616), (640, 578, 579, 641), (638, 570, 578, 640), (570, 571, 579, 578), (639, 573, 581, 641), (584, 582, 585), (584, 585, 583), (587, 586, 438, 414), (530, 551, 586, 588), (539, 530, 588, 589, 587, 414, 425), (619, 593, 594, 618), (643, 596, 590, 642), (596, 597, 595, 590), (557, 615, 647, 645), (553, 445, 594, 593), (621, 433, 591, 642), (433, 547, 592, 591), (605, 448, 595, 618), (445, 605, 618, 594), (597, 619, 618, 595), (550, 612, 616, 574), (559, 613, 617, 577), (574, 616, 617, 575), (556, 614, 615, 557), (453, 599, 614, 556), (444, 604, 612, 550), (442, 602, 609, 519), (527, 610, 611, 520), (519, 609, 610, 527), (520, 611, 608, 517), (455, 600, 608, 516), (476, 606, 607, 477), (441, 601, 606, 476), (477, 607, 603, 443), (439, 599, 602, 442), (438, 598, 601, 441), (440, 600, 604, 444), (443, 603, 605, 445), (551, 613, 598, 438, 586), (596, 643, 651, 648), (449, 621, 642, 590), (592, 643, 642, 591), (571, 639, 641, 579), (572, 638, 640, 580), (580, 640, 641, 581), (549, 637, 639, 571), (560, 636, 638, 572), (447, 620, 636, 560), (546, 634, 635, 547), (432, 623, 634, 546), (458, 626, 631, 523), (529, 632, 633, 525), (523, 631, 632, 529), (525, 633, 630, 521), (480, 628, 629, 481), (456, 625, 628, 480), (434, 624, 630, 515), (547, 635, 643, 592), (561, 637, 622, 450), (460, 627, 621, 449), (454, 624, 620, 447), (450, 622, 625, 456), (452, 623, 626, 458), (481, 629, 627, 460), (650, 646, 648, 651), (646, 645, 644, 648), (645, 647, 649, 644), (643, 635, 650, 651), (555, 557, 645, 646), (635, 555, 646, 650), (619, 597, 644, 649), (597, 596, 648, 644), (787, 771, 654, 669), (783, 773, 658, 666), (791, 775, 656, 683), (824, 825, 827), (675, 666, 658, 671), (703, 702, 744, 745), (711, 704, 660, 672), (669, 654, 661, 673), (807, 777, 663, 706), (771, 779, 661, 654), (775, 781, 665, 656), (655, 668, 720, 721), (709, 700, 666, 675), (803, 783, 666, 700), (719, 709, 675, 698), (690, 670, 674, 696), (688, 669, 673, 694), (674, 710, 764, 760), (692, 672, 668, 685), (698, 675, 671, 687), (773, 785, 671, 658), (799, 787, 669, 688), (827, 826, 824), (665, 681, 683, 656), (678, 682, 735, 729), (703, 713, 678, 662), (652, 676, 679, 663), (691, 690, 738, 739), (707, 715, 681, 665), (795, 791, 683, 686), (785, 793, 687, 671), (793, 795, 686, 687), (789, 797, 689, 676, 824), (797, 799, 688, 689), (681, 699, 686, 683), (699, 698, 687, 686), (678, 693, 684, 682), (668, 672, 733, 720), (672, 692, 759, 753), (713, 712, 765, 758), (676, 689, 695, 679), (689, 688, 694, 695), (677, 691, 697, 680), (660, 655, 721, 728), (715, 717, 699, 681), (717, 719, 698, 699), (695, 694, 718, 716), (716, 718, 719, 717), (679, 695, 716, 714), (714, 716, 717, 715), (712, 680, 757, 765), (693, 678, 755, 754), (697, 696, 761, 756), (711, 672, 753, 752), (663, 679, 714, 706), (706, 714, 715, 707), (667, 680, 712, 702), (680, 667, 730, 731), (692, 693, 754, 759), (710, 711, 752, 764), (694, 673, 708, 718), (718, 708, 709, 719), (779, 801, 701, 661), (801, 803, 700, 701), (673, 661, 701, 708), (708, 701, 700, 709), (781, 805, 707, 665), (805, 807, 706, 707), (674, 664, 705, 710), (712, 713, 751, 750), (733, 728, 721, 720), (732, 723, 722, 734), (726, 729, 735, 727), (725, 724, 731, 730), (741, 740, 737, 821, 823, 820, 736), (739, 738, 742, 743), (744, 750, 751, 745), (748, 747, 746, 749), (684, 693, 741, 736), (693, 692, 740, 741), (692, 685, 737, 740), (662, 678, 729, 726), (705, 704, 746, 747), (670, 659, 723, 732), (677, 680, 731, 724), (710, 705, 747, 748), (659, 664, 722, 723), (704, 711, 749, 746), (672, 660, 728, 733), (702, 712, 750, 744), (696, 697, 743, 742), (713, 703, 745, 751), (657, 677, 724, 725), (664, 674, 734, 722), (685, 684, 736, 820, 822, 821, 737), (697, 691, 739, 743), (690, 696, 742, 738), (711, 710, 748, 749), (667, 657, 725, 730), (682, 653, 727, 735), (653, 662, 726, 727), (674, 670, 732, 734), (763, 752, 753, 759), (758, 762, 754, 755), (762, 763, 759, 754), (756, 761, 767, 766), (766, 767, 763, 762), (757, 756, 766, 765), (765, 766, 762, 758), (761, 760, 764, 767), (767, 764, 752, 763), (680, 697, 756, 757), (678, 713, 758, 755), (696, 674, 760, 761), (702, 703, 806, 804), (804, 806, 807, 805), (667, 702, 804, 780), (780, 804, 805, 781), (704, 705, 802, 800), (800, 802, 803, 801), (660, 704, 800, 778), (778, 800, 801, 779), (684, 685, 798, 796), (796, 798, 799, 797), (682, 684, 796, 788), (796, 797, 815, 814), (690, 691, 794, 792), (792, 794, 795, 793), (670, 690, 792, 784), (784, 792, 793, 785), (691, 677, 790, 794), (794, 790, 791, 795), (653, 682, 788, 769), (769, 788, 789, 768), (685, 668, 786, 798), (799, 798, 810, 811), (659, 670, 784, 772), (772, 784, 785, 773), (705, 664, 782, 802), (802, 782, 783, 803), (657, 667, 780, 774), (774, 780, 781, 775), (655, 660, 778, 770), (770, 778, 779, 771), (703, 662, 776, 806), (806, 776, 777, 807), (662, 653, 769, 776), (776, 769, 768, 777), (677, 657, 774, 790), (790, 774, 775, 791), (664, 659, 772, 782), (782, 772, 773, 783), (668, 655, 770, 786), (786, 770, 771, 787), (811, 810, 818, 819), (798, 786, 808, 810), (786, 787, 809, 808), (787, 799, 811, 809), (812, 814, 815, 813), (797, 789, 813, 815), (789, 788, 812, 813), (788, 796, 814, 812), (818, 816, 817, 819), (810, 808, 816, 818), (808, 809, 817, 816), (809, 811, 819, 817), (822, 820, 823), (822, 823, 821), (825, 824, 676, 652), (768, 789, 824, 826), (777, 768, 826, 827, 825, 652, 663)])
me_cube_008.materials.append(mat_2)
me_cube_008.use_remesh_preserve_volume = False
me_cube_008.use_remesh_preserve_attributes = False
me_cube_008.use_mirror_vertex_groups = False
me_cube_008.update()
me_cube_004 = bpy.data.meshes.new('Cube.004')
me_cube_004.from_pydata([(-1.21, -4.163, -1.794), (-0.9679, -3.084, -1.794), (-0.9679, -3.084, -0.2845), (-0.121, -2.514, -1.794), (-0.121, -2.514, -0.2845), (0.8349, -2.787, -1.794), (0.8349, -2.787, -0.2845), (1.34, -3.743, -1.794), (1.335, -3.735, -0.2864), (1.098, -4.822, -1.794), (1.077, -4.798, -0.2972), (0.2086, -5.065, -1.794), (0.2709, -5.043, -0.2208), (-0.7048, -5.119, -1.794), (-0.7234, -5.012, -0.3541), (-1.057, -3.839, -0.4155), (-0.9871, -4.126, 0.5459), (-0.8677, -3.093, -0.4742), (-0.8818, -3.061, 0.5102), (0.05613, -2.657, 0.5485), (0.6836, -3.923, 0.547), (-0.04148, -4.693, 0.03355), (-0.3012, -2.684, -0.4278), (0.3519, -2.858, -0.4155), (0.7194, -3.531, -0.4038), (0.5375, -4.295, -0.4155), (-0.6973, -4.498, -0.4155), (-1.205, -4.144, -0.2916), (0.05066, -6.218, -2.105), (1.91, -2.875, 8.614), (1.659, -0.7061, 8.614), (5.985, -4.263, 8.614), (4.815, 0.7721, -1.108), (4.352, -0.2742, 8.614), (1.338, -3.582, 3.661), (0.985, -0.6072, 3.661), (4.392, -0.06077, 3.661), (6.126, -4.855, 3.661), (-0.3797, 0.2085, -0.9939), (4.733, 0.6123, 3.406), (6.92, -5.43, 3.406), (7.028, -5.965, -1.063), (2.394, -5.36, 4.091), (3.022, -5.37, 3.996), (2.434, -4.537, 3.661), (2.561, -5.679, 1.45), (0.538, 0.2722, 3.356), (0.7389, 0.4253, 3.347), (0.6703, -5.569, 4.227), (0.8478, -5.784, 4.428), (6.27, -5.968, -0.1595), (2.336, -7.103, -6.131), (6.242, -5.065, -0.3426), (1.325, -6.614, -0.08458), (3.678, -5.795, 3.928), (3.513, -4.25, 3.304), (1.124, -5.346, -0.6485), (-1.236, -1.304, -1.551), (-0.8928, -1.025, 0.7634), (-2.162, 0.6627, -1.265), (-0.8928, 0.7338, 0.7634), (1.0, -1.0, -1.33), (0.9185, -1.001, 0.948), (1.0, 1.0, -1.0), (0.8996, 0.8286, 0.9667), (-1.609, -3.449, -1.275), (1.33, -2.351, 0.99), (-1.049, -0.8192, -0.1514), (-1.049, 0.8549, -0.01343), (1.574, -2.538, -1.309), (-1.815, 0.8549, -0.01343), (-2.66, -0.8659, -1.551), (-2.241, -0.4529, -0.1514), (-0.8065, -2.956, 0.99), (-1.241, -2.59, 0.9334), (-1.527, -3.371, 0.3927)], [], [(23, 19, 20, 24), (0, 1, 3, 5, 7, 9, 11, 13), (11, 12, 14, 13), (25, 20, 21), (21, 16, 26), (15, 17, 22, 23, 24, 25, 21, 26), (15, 18, 17), (13, 14, 27, 0), (9, 10, 12, 11), (7, 8, 10, 9), (5, 6, 8, 7), (3, 4, 6, 5), (1, 2, 4, 3), (0, 27, 2, 1), (8, 2, 27, 10), (6, 4, 2, 8), (18, 16, 19), (15, 16, 18), (22, 18, 19), (22, 19, 23), (25, 24, 20), (14, 12, 10, 27), (21, 20, 16), (26, 16, 15), (17, 18, 22), (20, 19, 16), (44, 42, 45), (41, 28, 38, 32), (31, 33, 30, 29), (33, 31, 37, 36), (29, 34, 44), (35, 30, 33, 36), (34, 29, 30, 35), (48, 34, 35, 46), (46, 47, 39, 32, 38), (39, 40, 41, 32), (36, 37, 40, 39), (44, 34, 48, 49, 42), (40, 43, 45, 42, 49, 48, 28, 41), (40, 37, 44, 43), (37, 31, 29, 44), (45, 43, 44), (35, 36, 39, 47, 46), (54, 53, 51, 50), (55, 52, 51, 56), (54, 52, 55), (28, 48, 46, 38), (50, 52, 54), (56, 53, 54, 55), (50, 51, 52), (51, 53, 56), (64, 62, 61, 63), (57, 59, 63, 61), (59, 68, 64, 63), (62, 64, 60, 58), (65, 57, 61, 69), (58, 60, 68, 67), (71, 72, 70, 59), (71, 57, 67, 72), (67, 68, 70, 72), (59, 57, 71), (66, 73, 75, 65, 69), (62, 58, 74, 73, 66), (58, 67, 65, 75, 74), (73, 74, 75), (68, 59, 70), (67, 57, 65), (69, 62, 66), (61, 62, 69), (68, 60, 64)])
me_cube_004.materials.append(mat_3)
me_cube_004.use_remesh_preserve_volume = False
me_cube_004.use_remesh_preserve_attributes = False
me_cube_004.use_mirror_vertex_groups = False
me_cube_004.update()
me_cube_002 = bpy.data.meshes.new('Cube.002')
me_cube_002.from_pydata([(1.266, 4.121, 1.431), (3.959, 5.496, 1.431), (3.959, 5.496, 4.135), (6.835, 4.564, 1.431), (6.835, 4.564, 4.135), (8.21, 1.872, 1.431), (8.21, 1.872, 4.135), (7.278, -1.005, 1.431), (7.285, -0.9807, 4.132), (4.585, -2.379, 1.431), (4.594, -2.287, 4.113), (2.293, -0.7626, 1.431), (2.464, -0.8667, 4.25), (0.3344, 1.245, 1.431), (0.5171, 1.481, 4.011), (6.223, 4.765, 3.901), (5.143, 4.527, 5.622), (8.814, 3.099, 5.637), (8.037, 0.1294, 5.615), (5.117, -0.4782, 5.625), (3.38, 2.033, 4.705), (8.148, 3.922, 3.901), (8.895, 2.004, 3.879), (8.128, 0.09523, 3.901), (6.153, -0.7457, 3.922), (4.186, 0.1159, 3.901), (4.223, 3.984, 3.922), (1.316, 4.145, 4.123), (-0.2786, 2.127, 1.386), (1.138, 1.54, 1.386), (1.138, 1.54, 2.757), (1.724, 0.1243, 1.386), (1.724, 0.1243, 2.757), (1.138, -1.292, 1.386), (1.138, -1.292, 2.757), (-0.2786, -1.878, 1.386), (-0.2669, -1.873, 2.756), (-1.695, -1.292, 1.386), (-1.656, -1.265, 2.746), (-1.825, 0.1243, 1.386), (-1.809, 0.02421, 2.815), (-1.695, 1.54, 1.386), (-1.544, 1.548, 2.694), (0.1287, 1.828, 2.638), (-0.2774, 1.777, 3.512), (1.103, 1.388, 2.585), (1.149, 1.403, 3.479), (1.49, -0.1197, 3.514), (-0.3759, -0.8334, 3.513), (-1.263, 0.4353, 3.046), (1.533, 0.4353, 2.627), (1.149, -0.5347, 2.638), (0.1496, -0.9663, 2.649), (-0.8499, -0.5347, 2.638), (-0.8499, 1.405, 2.638), (-0.2533, 2.116, 2.751)], [], [(21, 15, 16, 17), (0, 1, 3, 5, 7, 9, 11, 13), (22, 17, 18, 23), (23, 18, 19, 24), (11, 12, 14, 13), (25, 19, 20), (20, 16, 26), (15, 21, 22, 23, 24, 25, 20, 26), (13, 14, 27, 0), (9, 10, 12, 11), (7, 8, 10, 9), (5, 6, 8, 7), (3, 4, 6, 5), (1, 2, 4, 3), (0, 27, 2, 1), (8, 2, 27, 10), (6, 4, 2, 8), (17, 16, 18), (22, 21, 17), (25, 24, 19), (14, 12, 10, 27), (20, 19, 16), (15, 26, 16), (19, 18, 16), (51, 47, 48, 52), (28, 29, 31, 33, 35, 37, 39, 41), (39, 40, 42, 41), (53, 48, 49), (49, 44, 54), (43, 45, 50, 51, 52, 53, 49, 54), (43, 46, 45), (41, 42, 55, 28), (37, 38, 40, 39), (35, 36, 38, 37), (33, 34, 36, 35), (31, 32, 34, 33), (29, 30, 32, 31), (28, 55, 30, 29), (36, 30, 55, 38), (34, 32, 30, 36), (46, 44, 47), (43, 44, 46), (50, 46, 47), (50, 47, 51), (53, 52, 48), (42, 40, 38, 55), (49, 48, 44), (54, 44, 43), (45, 46, 50), (48, 47, 44)])
me_cube_002.materials.append(mat_3)
me_cube_002.use_remesh_preserve_volume = False
me_cube_002.use_remesh_preserve_attributes = False
me_cube_002.use_mirror_vertex_groups = False
me_cube_002.update()
me_cube_001 = bpy.data.meshes.new('Cube.001')
me_cube_001.from_pydata([(-1.775, -1.122, -9.513), (-1.658, 1.32, -9.513), (0.7418, -1.094, -9.513), (0.7273, 0.9619, -9.513), (1.711, 0.8849, -9.513), (2.201, 0.5624, -9.513), (2.466, -1.511, -9.513), (4.089, -1.303, -9.513), (4.414, 0.7597, -9.513), (7.32, 0.3714, -9.513), (6.435, -1.614, -9.513), (8.199, 0.7621, -9.513), (10.26, 0.3136, -9.513), (11.26, -1.67, -9.513), (9.36, 0.8092, -9.513), (8.144, -2.406, -9.513), (7.612, -6.146, -9.513), (9.938, -6.382, -9.513), (5.591, -7.2, -9.513), (2.67, -10.14, -9.513), (11.21, -11.8, -9.513), (0.8848, -19.28, -9.513), (9.421, -20.95, -9.513), (12.84, 2.467, -9.513), (14.95, 2.309, -9.513), (13.03, 5.099, -9.513), (15.99, 4.341, -9.512), (13.4, 5.548, -9.513), (15.71, 5.563, -9.513), (12.26, -2.761, -9.513), (15.94, 1.509, -9.513), (13.99, -3.474, -9.513), (16.43, 0.3645, -9.513), (15.78, -2.202, -9.513), (15.5, 8.817, -9.513), (13.15, 8.117, -9.513), (12.48, 10.29, -9.513), (10.05, 6.676, -9.513), (9.536, 8.768, -9.513), (7.205, 6.62, -9.513), (8.771, 8.97, -9.513), (5.024, 8.758, -9.513), (3.904, 5.228, -9.513), (4.647, 7.842, -9.513), (5.244, 8.859, 1.477), (2.358, 7.187, -9.512), (14.46, 11.74, -9.513), (12.04, 12.61, -9.513), (15.17, 12.8, -9.513), (11.65, 14.12, -9.513), (15.93, 15.09, -9.512), (11.05, 14.94, -9.513), (9.889, 22.05, -9.513), (16.76, 22.28, -9.513), (9.084, 10.02, -9.513), (7.102, 12.54, 1.491), (9.072, 11.32, -9.513), (4.313, 9.033, -9.513), (7.052, 13.08, -9.513), (3.534, 11.33, -9.513), (5.044, 12.88, -9.513), (1.362, 4.719, -9.513), (-0.5594, 5.817, -9.513), (0.6808, 3.275, -9.513), (-1.402, 3.994, -9.513), (4.13, -8.668, -9.513), (10.34, -8.866, -9.513), (1.793, -9.092, -9.513), (1.296, -9.091, -9.513), (2.926, -7.162, 0.9976), (0.7708, -8.007, -9.513), (2.891, -6.866, 1.0), (2.728, -7.485, -9.512), (1.54, -5.841, 1.001), (-0.284, -6.83, -9.513), (-0.7048, -5.81, -9.512), (1.209, -6.073, -9.513), (1.235, -4.927, 1.001), (-1.194, -1.787, -9.513), (1.12, -1.796, 1.002), (0.8579, -1.975, -9.513), (-1.333, -0.9869, 0.9611), (-1.051, 1.678, 1.041), (-1.421, 0.9997, 0.7619), (1.041, -0.9564, 0.7659), (0.8317, -1.0, 1.064), (0.9257, 0.9285, 1.02), (1.966, 0.824, 1.019), (0.992, -0.801, 1.064), (2.44, 0.4082, 1.064), (2.408, 0.6194, 0.7617), (4.659, 0.7054, 0.9991), (4.252, -0.9842, 1.064), (7.31, 0.2637, 1.064), (7.326, 0.4318, 0.7632), (6.523, -1.293, 1.064), (7.97, -2.2, 0.8649), (8.101, -2.08, 1.064), (10.19, 0.2669, 1.682), (11.16, -1.453, 1.618), (11.53, -1.202, 1.781), (10.6, -1.684, 1.064), (8.551, 0.8935, 0.7197), (8.799, 0.6502, 1.064), (9.755, -2.293, 0.9707), (10.15, -1.825, 1.064), (9.952, -1.845, 0.8682), (9.711, -4.243, 1.017), (7.688, -4.444, 0.9376), (9.861, -4.571, 0.7598), (7.932, -5.267, 1.037), (9.966, -5.121, 1.016), (7.681, -5.83, 1.031), (9.768, -6.043, 1.016), (10.06, -8.374, 1.064), (2.962, -9.611, 0.9923), (1.317, -18.46, 1.064), (1.149, -18.44, 0.7619), (9.344, -20.04, 0.7619), (9.187, -20.0, 1.064), (12.89, 2.319, 1.802), (12.56, 2.338, 1.522), (14.51, 2.254, 1.751), (13.18, 4.712, 1.052), (15.05, 3.292, 0.7619), (15.25, 3.799, 1.064), (12.85, 4.957, 0.7072), (15.69, 4.362, 0.9934), (13.14, 6.191, 0.9866), (15.31, 5.428, 1.022), (12.07, -2.574, 1.49), (15.52, 1.49, 1.738), (13.73, -3.259, 1.49), (13.81, -2.96, 1.782), (16.03, 0.327, 1.772), (15.28, -2.262, 1.477), (15.18, -2.094, 1.781), (15.81, -1.03, 1.49), (12.92, 7.377, 0.9981), (13.2, 8.164, 1.044), (15.1, 8.481, 1.025), (12.39, 9.993, 1.028), (14.18, 11.3, 0.7468), (11.09, 7.193, 1.051), (9.546, 8.47, 0.7116), (9.932, 6.483, 1.044), (9.563, 8.279, 1.064), (8.644, 9.002, 1.388), (7.073, 6.52, 1.041), (4.061, 5.185, 1.024), (4.777, 7.504, 1.037), (7.827, 6.417, 1.052), (2.976, 6.898, 1.047), (1.475, 4.707, 1.062), (2.427, 6.98, 0.7619), (12.1, 11.89, 1.039), (14.02, 11.34, 1.064), (11.72, 12.52, 0.7619), (11.68, 13.57, 1.064), (14.74, 12.29, 1.022), (11.51, 13.6, 0.7698), (11.0, 14.39, 1.01), (15.66, 14.65, 0.7619), (15.29, 14.25, 1.047), (9.794, 21.24, 0.7619), (9.957, 21.24, 1.064), (16.22, 21.46, 1.064), (16.39, 21.47, 0.7619), (8.929, 9.685, 1.441), (8.929, 10.94, 1.457), (5.186, 12.41, 1.425), (1.673, 4.649, 0.7398), (-0.1358, 5.631, 1.024), (0.7876, 3.259, 1.064), (-0.9767, 3.892, 0.9911), (0.9654, 3.27, 0.7611), (4.362, -8.284, 1.06), (4.265, -8.246, 0.7619), (4.147, -8.362, 1.064), (2.15, -8.573, 1.003), (1.598, -8.589, 1.006), (1.135, -7.59, 1.031), (0.06962, -6.381, 1.028), (-0.206, -5.486, 1.066), (-0.3554, -5.409, 0.7628), (-0.7478, -1.608, 1.016), (7.469, 7.613, 1.022), (7.073, 7.591, 1.022), (0.9808, -1.009, 0.3118), (2.684, -1.329, 0.9884), (4.236, -1.177, 0.7606), (6.462, -1.474, 0.7594), (7.911, -2.195, -0.1961), (7.72, -3.21, 0.3118), (7.826, -5.306, 0.3197), (7.608, -5.844, -0.3716), (5.699, -6.852, 1.033), (4.256, -8.272, 0.3118), (9.988, -1.88, -0.2164), (10.07, -5.129, 0.2994), (9.843, -6.059, -0.3919), (10.23, -8.436, 0.7618), (11.02, -11.2, 0.9981), (9.346, -20.06, 0.2914), (7.851, -3.629, 1.044), (7.608, -4.532, 0.227), (9.853, -4.606, 0.2113), (7.719, -3.207, 0.7723), (9.988, -3.463, 0.2956), (13.94, -6.358, -21.19), (13.29, -6.358, 0.5434), (13.94, 20.67, -21.19), (13.29, 20.67, 0.5434), (23.02, -22.88, -19.7), (22.81, -6.358, 2.04), (23.46, 20.67, -19.7), (22.81, 20.67, 2.04), (8.103, -17.6, -21.19), (7.563, -17.24, 0.5434), (22.38, -22.5, 2.04), (26.24, 20.62, 1.967), (26.89, 20.62, -19.77), (26.24, -6.41, 1.967), (26.89, -6.41, -19.77), (25.8, -22.55, 1.967), (26.34, -22.91, -19.77), (23.1, 20.67, 4.225), (23.1, -6.362, 4.225), (22.67, -22.51, 4.225), (26.53, 20.62, 4.152), (26.53, -6.414, 4.152), (26.1, -22.56, 4.152), (13.29, -5.521, 0.5434), (12.55, -4.951, 0.5434), (13.48, -5.273, -1.774), (14.81, -5.445, 0.7829), (4.707, 9.075, 1.444), (4.519, 8.81, 1.177), (4.784, 8.826, 1.453), (3.776, 10.93, 1.163), (3.983, 11.14, 1.426), (-23.63, -29.48, -9.101), (37.04, -29.48, -9.101), (-23.63, 31.2, -9.101), (37.04, 31.2, -9.101)], [], [(85, 88, 86, 82, 81), (87, 88, 189, 89), (189, 84, 2, 6), (81, 185, 79, 88, 85), (189, 92, 89), (84, 88, 79, 80, 2, 188), (4, 87, 90, 5), (93, 91, 92, 95), (190, 189, 6, 7), (5, 90, 91, 8), (191, 190, 7, 10), (8, 91, 94, 9), (191, 10, 15, 192), (93, 97, 104, 106, 103), (95, 97, 93), (98, 99, 100, 133, 120), (9, 94, 102, 11), (23, 12, 98, 121), (14, 102, 98, 12), (107, 104, 96, 204), (200, 199, 111, 113), (206, 109, 111, 199), (111, 107, 108, 110), (17, 16, 195, 200), (196, 18, 65, 197), (111, 110, 112, 113), (196, 195, 16, 18), (113, 112, 196, 114), (115, 178, 176, 69, 179), (19, 115, 179, 67), (30, 24, 122, 131), (120, 133, 122), (114, 176, 178, 115, 202), (116, 117, 21, 22, 203, 118, 119), (99, 13, 29, 130), (103, 106, 105, 101, 99, 98), (106, 109, 208), (122, 24, 26, 124), (123, 120, 122, 125), (25, 23, 121, 126), (138, 128, 129, 140), (128, 123, 127, 129), (130, 29, 31, 132), (127, 26, 28, 129), (132, 31, 33, 135), (27, 126, 128), (32, 30, 131, 134), (131, 133, 136, 134), (105, 106, 198, 15, 13, 99, 101), (125, 127, 123), (33, 32, 134, 137), (141, 139, 140, 156), (129, 28, 34, 140), (35, 27, 128, 138), (140, 34, 46, 142), (35, 138, 139), (143, 139, 141, 146), (35, 139, 143, 37), (143, 145, 37), (147, 144, 38, 40), (37, 145, 151, 39), (144, 36, 38), (39, 148, 149, 42), (44, 41, 43, 150), (147, 40, 54, 168), (239, 240, 170, 60, 59), (61, 42, 149, 171), (150, 43, 45, 152), (47, 36, 141, 155), (152, 172, 153), (142, 46, 48, 159), (159, 163, 158), (49, 47, 157, 160), (47, 155, 157), (161, 163, 166, 165), (159, 48, 50, 163), (162, 50, 53, 167), (51, 49, 160, 161), (168, 54, 56, 169), (52, 51, 161, 164), (55, 44, 147, 168), (164, 165, 166, 167, 53, 52), (149, 150, 152), (39, 151, 148), (169, 56, 58, 55), (153, 172, 174, 173), (55, 168, 169), (236, 55, 170, 240), (57, 41, 44, 238, 237), (55, 58, 60, 170), (63, 61, 171, 175), (154, 45, 62, 172), (172, 62, 64, 174), (156, 159, 155), (82, 174, 64, 1), (173, 174, 82), (176, 177, 197, 65, 72, 69), (115, 19, 21, 117), (83, 82, 1), (119, 202, 115, 116), (196, 176, 114), (68, 67, 179, 180), (180, 69, 71, 181), (73, 71, 72, 76), (68, 180, 181, 70), (181, 71, 73), (70, 181, 182, 74), (183, 182, 73, 77), (74, 182, 184, 75), (185, 183, 77, 79), (79, 77, 76, 80), (75, 184, 185, 78), (0, 81, 83, 1), (3, 63, 175, 86), (86, 173, 82), (95, 92, 190, 191), (81, 82, 83), (189, 88, 84), (87, 89, 90), (189, 190, 92), (97, 95, 191, 96), (91, 93, 94), (104, 107, 109, 106), (93, 102, 94), (99, 130, 133, 100), (109, 107, 111), (114, 201, 113), (115, 117, 116), (120, 123, 126, 121), (134, 136, 135, 137), (124, 125, 122), (133, 130, 132), (136, 133, 132, 135), (155, 158, 160, 157), (144, 146, 141), (146, 144, 147), (159, 156, 142), (163, 162, 167, 166), (165, 164, 161), (173, 175, 171, 153), (0, 78, 185, 81), (86, 175, 173), (196, 177, 176), (201, 114, 202), (3, 86, 87, 4), (183, 184, 182), (150, 148, 151, 187), (145, 146, 151), (149, 148, 150), (110, 194, 195, 112), (146, 186, 151), (44, 150, 187, 186, 147), (147, 186, 146), (112, 195, 196), (196, 197, 177), (110, 108, 205, 194), (22, 20, 202, 203), (207, 192, 193), (191, 192, 96), (66, 201, 202), (192, 198, 208), (17, 200, 201, 66), (205, 206, 199, 194), (199, 200, 195, 194), (211, 212, 216, 215), (205, 193, 208), (193, 205, 207), (107, 204, 108), (193, 192, 208), (97, 96, 104), (210, 232, 234, 233, 212, 211, 209), (223, 213, 215, 221), (218, 210, 209, 217), (209, 211, 215, 213), (219, 218, 217, 213), (234, 232, 235), (214, 210, 218, 219), (219, 213, 225, 224), (220, 222, 223, 221), (225, 223, 222, 224), (220, 216, 226, 229), (213, 223, 225), (221, 215, 216, 220), (224, 222, 230, 231), (226, 227, 230, 229), (230, 227, 228, 231), (216, 214, 227, 226), (228, 219, 224, 231), (230, 222, 220, 229), (227, 214, 219, 228), (234, 235, 233), (214, 216, 212, 233, 235, 232, 210), (86, 88, 87), (91, 89, 92), (14, 11, 102), (200, 113, 201), (203, 202, 118), (122, 133, 131), (27, 25, 126), (124, 26, 127), (138, 140, 139), (137, 135, 33), (144, 141, 36), (155, 141, 156), (59, 57, 237, 239), (149, 152, 153), (152, 45, 154), (155, 159, 158), (145, 143, 146), (161, 158, 163), (163, 50, 162), (84, 188, 2), (180, 179, 69), (71, 69, 72), (182, 181, 73), (77, 73, 76), (89, 91, 90), (102, 103, 98), (93, 103, 102), (96, 207, 204), (118, 202, 119), (121, 98, 120), (124, 127, 125), (123, 128, 126), (156, 140, 142), (153, 171, 149), (158, 161, 160), (152, 154, 172), (183, 185, 184), (187, 151, 186), (207, 205, 108), (20, 66, 202), (192, 15, 198), (206, 205, 208), (204, 207, 108), (206, 208, 109), (207, 96, 192), (198, 106, 208), (217, 209, 213), (236, 237, 238), (239, 237, 236, 240), (236, 238, 44, 55), (6, 2, 80, 76), (6, 76, 72, 7), (10, 7, 72, 65), (10, 65, 18, 15), (13, 15, 18, 16), (17, 29, 13, 16), (17, 66, 31, 29), (31, 66, 20, 33), (4, 61, 63, 3), (5, 42, 61, 4), (8, 39, 42, 5), (9, 37, 39, 8), (11, 35, 37, 9), (14, 27, 35, 11), (14, 12, 25, 27), (23, 25, 12), (241, 242, 244, 243)])
me_cube_001.polygons.foreach_set('material_index', [0, 0, 0, 0, 0, 0, 0, 0, 0, 0, 0, 0, 0, 0, 0, 0, 0, 0, 0, 0, 0, 0, 0, 0, 0, 0, 0, 0, 0, 0, 0, 0, 0, 0, 0, 0, 0, 0, 0, 0, 0, 0, 0, 0, 0, 0, 0, 0, 0, 0, 0, 0, 0, 0, 0, 0, 0, 0, 0, 0, 0, 0, 0, 0, 0, 0, 0, 0, 0, 0, 0, 0, 0, 0, 0, 0, 0, 0, 0, 0, 0, 0, 0, 0, 0, 0, 0, 0, 0, 0, 0, 0, 0, 0, 0, 0, 0, 0, 0, 0, 0, 0, 0, 0, 0, 0, 0, 0, 0, 0, 0, 0, 0, 0, 0, 0, 0, 0, 0, 0, 0, 0, 0, 0, 0, 0, 0, 0, 0, 0, 0, 0, 0, 0, 0, 0, 0, 0, 0, 0, 0, 0, 0, 0, 0, 0, 0, 0, 0, 0, 0, 0, 0, 0, 0, 0, 0, 0, 0, 0, 0, 0, 0, 0, 0, 0, 0, 0, 0, 0, 0, 0, 0, 0, 0, 0, 0, 0, 0, 0, 0, 0, 0, 0, 0, 0, 0, 0, 0, 0, 0, 0, 0, 0, 0, 0, 0, 0, 0, 0, 0, 0, 0, 0, 0, 0, 0, 0, 0, 0, 0, 0, 0, 0, 0, 0, 0, 0, 0, 0, 0, 0, 0, 0, 0, 0, 0, 0, 0, 0, 0, 0, 0, 0, 0, 0, 0, 0, 0, 0, 0, 0, 0, 0, 0, 0, 0, 0, 0, 0, 0, 0, 0, 0, 0, 0, 0, 0, 1])
me_cube_001.materials.append(mat_1)
me_cube_001.materials.append(mat_4)
me_cube_001.use_remesh_preserve_volume = False
me_cube_001.use_remesh_preserve_attributes = False
me_cube_001.use_mirror_vertex_groups = False
me_cube_001.update()

# ---- objects
ob_sun = bpy.data.objects.new('Sun', light_sun)
ob_cube_032 = bpy.data.objects.new('Cube.032', me_cube_033)
ob_cube_029 = bpy.data.objects.new('Cube.029', me_cube_030)
ob_cube_017 = bpy.data.objects.new('Cube.017', me_cube_018)
ob_cube_016 = bpy.data.objects.new('Cube.016', me_cube_017)
ob_cube_013 = bpy.data.objects.new('Cube.013', me_cube_014)
ob_camera = bpy.data.objects.new('Camera', cam_camera_001)
ob_cube_007 = bpy.data.objects.new('Cube.007', me_cube_008)
ob_cube_003 = bpy.data.objects.new('Cube.003', me_cube_004)
ob_cube_001 = bpy.data.objects.new('Cube.001', me_cube_002)
ob_cube = bpy.data.objects.new('Cube', me_cube_001)

# ---- transforms, parenting, visibility, modifiers, constraints
ob_sun.location = (5.889, -17.78, 16.5)
ob_sun.rotation_euler = (0.7202, 0.148, -0.07213)
ob_sun.lineart.crease_threshold = 0.0
ob_cube_032.location = (4.554, 13.79, -2.041)
ob_cube_032.rotation_euler = (0.08059, -0.09438, -3.823)
ob_cube_032.scale = (1.518, 1.597, 1.054)
ob_cube_032.lineart.crease_threshold = 0.0
_m = ob_cube_032.modifiers.new('Decimate', 'DECIMATE')
_m.ratio = 0.867
ob_cube_029.location = (3.253, 7.748, 2.465)
ob_cube_029.rotation_euler = (0.0, -0.0, -3.171)
ob_cube_029.scale = (0.2832, 0.3116, 0.165)
ob_cube_029.lineart.crease_threshold = 0.0
ob_cube_017.location = (2.928, -3.031, 0.7453)
ob_cube_017.lineart.crease_threshold = 0.0
ob_cube_016.location = (6.608, -12.42, -1.51)
ob_cube_016.rotation_euler = (0.0, -0.0, -4.216)
ob_cube_016.scale = (1.331, 1.331, 1.331)
ob_cube_016.lineart.crease_threshold = 0.0
_m = ob_cube_016.modifiers.new('Decimate', 'DECIMATE')
_m.ratio = 0.5092
ob_cube_013.location = (13.41, -16.88, -2.479)
ob_cube_013.rotation_euler = (0.0, -0.0, -1.231)
ob_cube_013.scale = (2.014, 2.014, 2.014)
ob_cube_013.lineart.crease_threshold = 0.0
ob_camera.location = (-20.11, -2.109, 17.63)
ob_camera.rotation_euler = (0.945, -6.842e-07, -1.563)
ob_camera.lineart.crease_threshold = 0.0
ob_cube_007.location = (12.65, 8.822, 2.464)
ob_cube_007.rotation_euler = (0.0, -0.0, -0.3869)
ob_cube_007.scale = (1.117, 1.117, 1.518)
ob_cube_007.lineart.crease_threshold = 0.0
ob_cube_003.location = (15.74, 5.509, 2.476)
ob_cube_003.rotation_euler = (0.0, -0.0, -0.6868)
ob_cube_003.scale = (1.555, 1.377, 0.9085)
ob_cube_003.lineart.crease_threshold = 0.0
ob_cube_001.location = (10.88, 15.1, -0.1605)
ob_cube_001.rotation_euler = (0.0, -0.0, -0.4846)
ob_cube_001.lineart.crease_threshold = 0.0
ob_cube.location = (-4.81, -2.476, 0.5211)
ob_cube.lineart.crease_threshold = 0.0

# ---- collection membership
col_collection_1.objects.link(ob_sun)
col_collection_1.objects.link(ob_cube_032)
col_collection_1.objects.link(ob_cube_029)
col_collection_1.objects.link(ob_cube_017)
col_collection_1.objects.link(ob_cube_016)
col_collection_1.objects.link(ob_cube_013)
col_collection_1.objects.link(ob_camera)
col_collection_1.objects.link(ob_cube_007)
col_collection_1.objects.link(ob_cube_003)
col_collection_1.objects.link(ob_cube_001)
col_collection_1.objects.link(ob_cube)

# ---- scene / render settings (as saved in the file)
scene.camera = ob_camera
scene.frame_start = 1; scene.frame_end = 250; scene.frame_set(18)
scene.render.engine = 'BLENDER_EEVEE_NEXT'
scene.render.image_settings.color_depth = '16'
scene.render.resolution_x = 3000
scene.render.resolution_y = 2000
scene.render.dither_intensity = 0.0
scene.cycles.use_denoising = False
scene.cycles.samples = 10
scene.cycles.sampling_pattern = 'TABULATED_SOBOL'
scene.cycles.light_sampling_threshold = 0.0
scene.cycles.use_adaptive_sampling = False
scene.cycles.use_light_tree = False
scene.cycles.blur_glossy = 0.0
scene.cycles.volume_bounces = 1
scene.cycles.pixel_filter_type = 'GAUSSIAN'
scene.cycles.sample_clamp_indirect = 0.0
scene.view_settings.view_transform = 'Standard'
bpy.context.view_layer.update()
